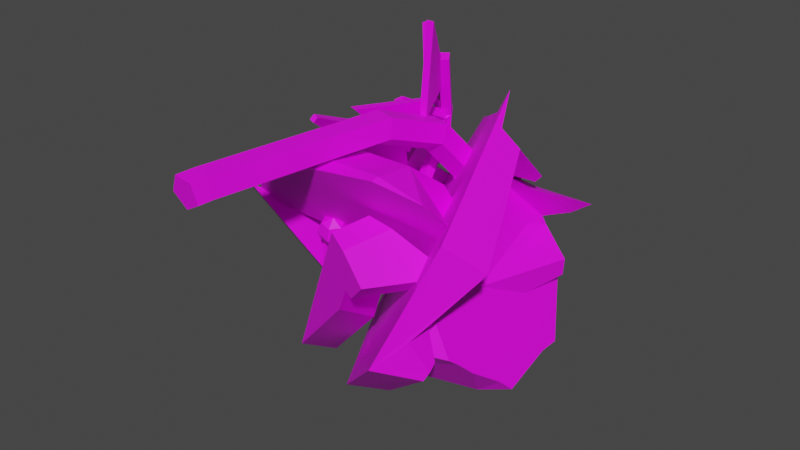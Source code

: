 # Source: Junk_Ball.blend  (saved by Blender 3.3.6; exported with 4.5.12 LTS)
import bpy
from mathutils import Matrix  # noqa: F401  (used for matrix-valued properties, if any)

bpy.ops.wm.read_factory_settings(use_empty=True)
scene = bpy.context.scene
scene.name = 'Scene'

# ---- collections
col_collection = bpy.data.collections.new('Collection'); scene.collection.children.link(col_collection)

# ---- images (referenced by path relative to the original .blend; pixels are not part of the script)
import os
ASSET_DIR = os.environ.get("B2B_ASSET_DIR", "")  # directory of the original .blend (textures are referenced by path, not embedded)
HERE = os.path.dirname(os.path.abspath(__file__))  # packed textures are extracted next to this script under _unpacked/

def load_image(name, relpath, width, height, colorspace="sRGB"):
    """Load a texture the original file referenced (path relative to the .blend, or extracted next to this script)."""
    p = next((c for c in (os.path.join(HERE, relpath), os.path.join(ASSET_DIR, relpath)) if relpath and os.path.exists(c)), "")
    if p:
        img = bpy.data.images.load(p, check_existing=True)
        img.name = name
    else:  # same state as the original file: an image datablock whose file is absent (Cycles renders it pink)
        img = bpy.data.images.new(name, width, height)
        img.source = "FILE"
        img.filepath = "//" + (relpath or name)
    img.colorspace_settings.name = colorspace
    return img
img_junk_ball_image = load_image('Junk Ball Image', 'Junk Ball Image.png', 1024, 1024, 'sRGB')

# ---- materials (node trees are filled in below, after node groups)
mat_junk_ball_material = bpy.data.materials.new('Junk Ball Material')
mat_junk_ball_material.alpha_threshold = 0.0
mat_junk_ball_material.use_transparent_shadow = False
mat_junk_ball_material.roughness = 0.5
mat_junk_ball_material.line_color = (0.0, 0.0, 0.0, 1.0)

# ---- material node trees
mat_junk_ball_material.use_nodes = True; mat_junk_ball_material.node_tree.nodes.clear()
_N = mat_junk_ball_material.node_tree.nodes; _L = mat_junk_ball_material.node_tree.links
n0 = _N.new('ShaderNodeOutputMaterial'); n0.name = 'Material Output'; n0.location = (300, 300)
n1 = _N.new('ShaderNodeBsdfPrincipled'); n1.name = 'Principled BSDF'; n1.location = (10, 300)
n1.distribution = 'GGX'
n1.subsurface_method = 'RANDOM_WALK_SKIN'
n1.inputs[3].default_value = 1.45
n1.inputs[27].default_value = (0.0, 0.0, 0.0, 1.0)
n1.inputs[28].default_value = 1.0
n2 = _N.new('ShaderNodeTexImage'); n2.name = 'Image Texture'; n2.location = (-280, 280)
n2.image = img_junk_ball_image
_L.new(n1.outputs[0], n0.inputs[0])
_L.new(n2.outputs[0], n1.inputs[0])
n0.is_active_output = True

# ---- world
world_world = bpy.data.worlds.new('World'); scene.world = world_world
world_world.use_nodes = True; world_world.node_tree.nodes.clear()
_N = world_world.node_tree.nodes; _L = world_world.node_tree.links
n0 = _N.new('ShaderNodeOutputWorld'); n0.name = 'World Output'; n0.location = (300, 300)
n1 = _N.new('ShaderNodeBackground'); n1.name = 'Background'; n1.location = (10, 300)
n1.inputs[0].default_value = (0.05088, 0.05088, 0.05088, 1.0)
_L.new(n1.outputs[0], n0.inputs[0])
n0.is_active_output = True
world_world.color = (0.05088, 0.05088, 0.05088)
world_world.use_sun_shadow = False
world_world.sun_shadow_jitter_overblur = 0.0

# ---- meshes
me_sphere_002 = bpy.data.meshes.new('Sphere.002')
me_sphere_002.from_pydata([(-0.3214, -0.5148, 0.3165), (-0.3531, -0.5189, 0.2527), (-0.3491, -0.4818, 0.1919), (-0.3415, -0.4553, 0.3367), (-0.3815, -0.4348, 0.2813), (-0.3692, -0.4223, 0.2121), (-0.2985, -0.4055, 0.3403), (-0.3207, -0.3644, 0.2864), (-0.3262, -0.3725, 0.2157), (-0.2936, -0.3839, -0.1675), (-0.2354, -0.4151, 0.3238), (-0.2672, -0.4075, 0.01856), (-0.2315, -0.378, 0.263), (-0.3776, -0.4497, 0.02893), (-0.2631, -0.3821, 0.1991), (-0.4041, -0.4261, -0.1571), (-0.4509, -0.3418, -0.3144), (-0.2727, -0.4718, 0.346), (-0.3897, -0.4162, 0.03646), (-0.2153, -0.4746, 0.3036), (-0.2031, -0.4621, 0.2344), (-0.4162, -0.3925, -0.1498), (-0.243, -0.4416, 0.1789), (-0.2583, -0.5244, 0.3), (-0.2792, -0.374, 0.02609), (-0.2639, -0.5326, 0.2293), (-0.3057, -0.3504, -0.1601), (-0.286, -0.4914, 0.1753), (-0.3279, -0.4495, 0.1792), (-0.3558, -0.4622, 0.1985), (-0.3543, -0.4231, 0.2011), (-0.367, -0.4289, 0.2099), (-0.3564, -0.4628, 0.2019), (-0.3678, -0.4297, 0.2144), (-0.3167, -0.4072, 0.1853), (-0.275, -0.3926, 0.192), (-0.2498, -0.4214, 0.1858), (-0.2827, -0.4321, 0.1736), (-0.2611, -0.3881, 0.1971), (-0.2573, -0.3876, 0.2048), (-0.2455, -0.4209, 0.1944), (-0.3059, -0.4404, 0.171), (-0.3461, -0.2775, -0.2948), (-0.3328, -0.3131, -0.2982), (-0.333, -0.3131, -0.2995), (-0.4557, -0.3213, -0.2823), (-0.4594, -0.3234, -0.3303), (-0.4557, -0.3249, -0.2965), (-0.4541, -0.3256, -0.2827), (-0.3856, -0.3169, -0.3204), (-0.2283, -0.04493, -0.2817), (-0.2, 0.1703, -0.548), (0.08253, -0.3804, -0.5981), (0.5031, -0.6357, -0.2192), (0.2359, 0.589, 0.3938), (-0.1317, 0.6018, -0.1066), (0.4076, 0.06624, 0.8724), (-0.2331, 0.1816, -0.585), (0.06948, -0.4083, -0.6387), (0.2338, 0.6301, 0.4238), (-0.16, 0.6438, -0.1121), (0.52, -0.6819, -0.2328), (-0.007559, 0.4908, 0.4351), (-0.3559, 0.5029, -0.03894), (0.2456, -0.6696, -0.1456), (0.4748, -0.4495, 0.3496), (0.4158, 0.2777, -0.4684), (0.5066, -0.1848, -0.5542), (0.3728, 0.5056, 0.379), (0.3062, 0.5559, -0.04471), (0.2533, -0.6657, -0.1466), (-0.0002869, 0.4911, 0.4341), (-0.3432, 0.504, -0.03905), (0.4785, -0.4472, 0.3487), (-0.4046, 0.09768, -0.4574), (-0.108, -0.01338, -0.09947), (-0.03229, -0.1376, -0.1028), (0.114, -0.03781, 0.1889), (0.006383, 0.0649, 0.1362), (-0.09194, 0.07694, 0.007834), (0.07896, -0.2005, -0.0008621), (0.1447, -0.1553, 0.1285), (-0.01925, -0.1339, -0.1025), (0.1187, -0.03565, 0.1888), (0.1502, -0.1548, 0.1276), (0.08839, -0.1979, -0.002155), (0.01596, 0.06764, 0.1344), (-0.07983, 0.07802, 0.007245), (-0.09348, -0.01105, -0.0984), (0.4609, -0.7334, -0.009049), (0.5363, -0.6642, 0.09177), (0.5246, -0.6769, -0.1405), (0.7371, -0.4725, 0.3671), (0.5441, -0.6587, -0.1806), (0.6146, -0.165, 0.5863), (0.5041, 0.09968, 0.7724), (0.4696, 0.121, 0.7746), (0.5216, 0.3001, 0.5584), (0.2328, 0.2153, 0.5475), (0.4661, 0.325, 0.5014), (0.5332, -0.6068, -0.154), (0.6087, -0.3825, -0.2992), (0.5724, -0.458, -0.2271), (0.5505, -0.5128, -0.1843), (0.4079, -0.143, 0.5029), (0.587, -0.4304, 0.3304), (0.3983, -0.539, 0.137), (0.3698, 0.3095, 0.4808), (0.4359, 0.3714, 0.4267), (0.2358, 0.218, 0.5452), (0.502, -0.3138, 0.3942), (0.5465, -0.4049, 0.3334), (0.4149, -0.1559, 0.4947), (0.4385, -0.5158, 0.0531), (0.3957, -0.5309, 0.143), (0.5441, 0.5043, -0.1022), (0.5103, 0.5634, -0.02646), (0.6804, 0.3018, -0.4051), (0.6788, 0.1781, -0.41), (0.7028, -0.1471, -0.4829), (0.6698, -0.2125, -0.4173), (0.7247, 0.4943, 0.3869), (0.5855, 0.528, 0.2824), (0.4017, 0.5293, 0.2018), (0.3891, -0.39, 0.2683), (0.3894, -0.3678, 0.2887), (0.3559, -0.3688, 0.2384), (0.3469, -0.3299, 0.2601), (0.379, -0.479, 0.182), (0.2596, 0.06637, 0.4721), (0.2687, 0.02751, 0.4502), (0.2301, 0.2164, 0.5449), (0.3353, -0.2903, 0.2874), (0.3804, -0.3654, 0.2864), (0.3808, -0.3422, 0.3077), (0.3454, -0.3342, 0.2629), (0.2817, -0.01952, 0.4194), (0.2708, 0.02762, 0.4456), (0.37, -0.4514, 0.2028), (0.2319, 0.2197, 0.5412), (0.2927, 0.2958, 0.9897), (0.5086, -0.4053, 0.6483), (0.2595, 0.2376, 0.8713), (-0.04571, 0.5681, 0.6728), (-0.499, 0.1417, -0.5674), (-0.1462, -0.527, -0.6338), (-0.1033, 0.637, 0.6422), (-0.3715, 0.6266, 0.1576), (-0.4723, 0.6316, -0.01521), (-0.4969, 0.291, -0.4099), (-0.4091, 0.1664, -0.3833), (-0.4124, 0.097, -0.4606), (-0.2672, -0.1729, -0.4825), (-0.3429, 0.06745, -0.3683), (-0.3334, 0.04213, -0.3776), (0.1854, 0.1348, 0.6343), (0.1991, 0.07952, 0.6015), (0.1944, 0.1298, 0.6449), (0.3168, -0.8651, -0.1644), (-0.1225, -0.5452, -0.6106), (-0.1227, -0.5441, -0.6099), (0.3233, -0.8589, -0.1467), (0.5701, -0.6294, 0.5259), (0.3233, -0.8589, -0.1467), (0.527, -0.4726, 0.6116), (0.527, -0.4726, 0.6116), (-0.1356, -0.4213, -0.506), (-0.09239, -0.4525, -0.462), (-0.1324, -0.4234, -0.5026), (-0.1367, -0.4244, -0.5111), (-0.1556, -0.3886, -0.5077), (-0.1556, -0.3886, -0.5077), (0.007925, -0.5253, -0.3598), (-0.1356, -0.4213, -0.506), (-0.1574, -0.3801, -0.5021), (-0.1574, -0.3801, -0.5021), (-0.1108, -0.3264, -0.3643), (-0.1108, -0.3264, -0.3643), (0.007923, -0.5253, -0.3598), (-0.1286, -0.3952, -0.4668), (-0.1354, -0.38, -0.4631), (-0.1684, -0.3282, -0.4679), (-0.1684, -0.3282, -0.4679), (-0.1108, -0.3264, -0.3643), (-0.2, -0.1787, -0.3697), (-0.2, -0.1787, -0.3697), (-0.2283, -0.04493, -0.2817), (-0.2625, -1.351, 0.7501), (-0.4594, 0.6535, 0.3002), (-0.3417, -1.341, 0.8246), (-0.297, -1.354, 0.9234), (-0.1901, -1.372, 0.9099), (-0.567, 0.7017, -0.04056), (-0.1688, -1.37, 0.8029), (-0.08829, -0.3241, 0.7729), (-0.1655, -0.2996, 0.8461), (-0.6844, 0.6426, 0.2355), (-0.1173, -0.289, 0.9435), (-0.01037, -0.3068, 0.9305), (0.007519, -0.3285, 0.825), (-0.046, 0.01744, 0.6512), (-0.1199, 0.06671, 0.7175), (-0.06667, 0.1165, 0.8029), (0.04024, 0.09862, 0.7898), (0.05311, 0.03781, 0.6964), (-0.03479, 0.2665, 0.4049), (-0.1076, 0.335, 0.4537), (-0.05261, 0.4164, 0.5108), (-0.6972, 0.6537, 0.1304), (0.05427, 0.3985, 0.4978), (0.06535, 0.306, 0.4326), (0.4497, 0.4979, 0.173), (-0.1336, 0.4365, 0.1331), (-0.07927, 0.5327, 0.1516), (0.0274, 0.5146, 0.1371), (0.03893, 0.407, 0.109), (0.4721, 0.5239, -0.1859), (0.633, 0.4172, 0.05117), (0.4515, -0.1388, 0.04711), (-0.4959, 0.6536, 0.1773), (0.6202, 0.4283, -0.05385), (-0.2027, -0.01717, 0.4539), (-0.2147, 0.457, 0.1222), (0.03921, -0.05857, 0.42), (0.1163, 0.4004, 0.0759), (0.1677, -0.1257, 0.3694), (0.4502, 0.4918, 0.04494), (-0.0483, -0.2308, 0.4877), (-0.4176, 0.352, 0.3473), (0.326, 0.2241, 0.2434), (0.03493, 0.4143, 0.08729), (-0.1334, 0.4431, 0.1108), (0.03658, 0.4074, 0.09177), (0.01081, 0.3934, 0.1083), (-0.1359, 0.4369, 0.1159), (-0.1127, 0.4146, 0.1256), (-0.05528, 0.3417, 0.1621), (0.01652, 0.4162, -0.04888), (0.09211, 0.4029, -0.1003), (-0.2165, 0.4572, 0.1096), (-0.1407, 0.4439, 0.0581), (-0.2196, -0.0193, 0.4526), (-0.1907, -0.07403, 0.4684), (-0.4174, 0.3509, 0.3475), (0.4357, -0.1772, 0.0372), (0.3086, -0.2766, 0.2108), (0.0257, -0.3148, 0.466), (0.1911, -0.3316, 0.3447), (-0.045, -0.2723, 0.4927), (-0.08887, -0.2238, 0.4934), (-0.4996, 0.6442, 0.1583), (-0.567, 0.6989, -0.04265), (-0.7158, 0.2974, 0.04902), (-0.6364, 0.5555, -0.04473), (-0.6988, 0.1723, 0.2139), (-0.5474, 0.4378, 0.267), (-0.4968, 0.5223, 0.2891), (-0.4178, 0.3518, 0.3472), (0.4469, 0.09247, -0.1645), (0.4737, 0.02146, -0.1354), (0.3784, 0.3648, -0.3038), (0.4472, -0.1222, -0.01139), (-0.4906, 0.6332, 0.1888), (-0.4891, 0.6489, 0.176), (-0.34, 0.5446, 0.1467), (-0.4192, 0.358, 0.3439), (0.3623, 0.3385, -0.2721), (-0.4857, 0.6287, 0.2041), (-0.4176, 0.3514, 0.3474), (0.2523, 0.3394, -0.184), (-0.2205, 0.4555, 0.1141), (-0.2225, 0.457, 0.1147), (0.1702, 0.3382, -0.117), (-0.1053, 0.5367, -0.03674), (-0.006021, 0.5196, -0.1045), (0.003942, 0.4733, -0.07956), (0.003908, 0.4735, -0.07967), (-0.359, -1.438, 0.8172), (-0.2772, -1.432, 0.7436), (-0.3145, -1.454, 0.9154), (-0.2054, -1.459, 0.9026), (-0.1823, -1.445, 0.7965), (-0.2408, -0.2634, 0.3058), (-0.2282, -0.2449, 0.4723), (-0.2898, -0.1178, 0.3076), (-0.3254, -0.2632, 0.308), (-0.2155, -0.3722, 0.3058), (-0.1898, -0.3726, 0.3567), (-0.2765, -0.3781, 0.3075), (-0.3076, -0.3798, 0.2848), (-0.3679, -0.3855, 0.2837), (-0.3493, -0.2632, 0.308), (-0.3816, -0.3868, 0.2831), (-0.3848, -0.3874, 0.2883), (-0.4033, -0.3902, 0.3074), (-0.4647, -0.396, 0.3058), (-0.4338, -0.2634, 0.3058), (-0.4774, -0.4033, 0.4146), (-0.5141, -0.4101, 0.4713), (-0.4464, -0.2449, 0.4723), (-0.4708, -0.4071, 0.4915), (-0.4255, -0.4034, 0.5024), (-0.4067, -0.4023, 0.5147), (-0.392, -0.4013, 0.5225), (-0.2818, -0.3907, 0.5209), (-0.4181, -0.0818, 0.4741), (-0.3849, -0.1178, 0.3076), (-0.2565, -0.0818, 0.4741), (-0.2629, -0.3882, 0.5086), (-0.2469, -0.3862, 0.4991), (-0.1738, -0.3776, 0.4715), (-0.04871, 0.2094, 1.1), (-0.076, 0.2517, 1.123), (-0.09566, 0.1797, 1.098), (-0.05969, 0.2285, 1.052), (-0.07068, 0.2476, 1.005), (-0.08698, 0.2708, 1.076), (-0.1066, 0.1988, 1.051), (-0.1176, 0.2179, 1.004), (-0.1339, 0.2411, 1.075), (-0.1449, 0.2602, 1.027), (-0.1229, 0.222, 1.122), (-0.09797, 0.2899, 1.028), (-0.1559, 0.2794, 0.9801), (-0.1669, 0.2985, 0.9328), (-0.109, 0.309, 0.9812), (-0.1286, 0.237, 0.9566), (-0.1396, 0.2562, 0.9093), (-0.08166, 0.2667, 0.9577), (-0.09265, 0.2858, 0.9104), (-0.1036, 0.3049, 0.8631), (-0.1199, 0.3281, 0.9339), (-0.1309, 0.3473, 0.8866), (-0.1419, 0.3664, 0.8393), (-0.1779, 0.3176, 0.8855), (-0.1889, 0.3367, 0.8382), (-0.1506, 0.2753, 0.8621), (-0.1616, 0.2944, 0.8148), (-0.1725, 0.3135, 0.7675), (-0.1146, 0.3241, 0.8159), (-0.1256, 0.3432, 0.7686), (-0.1366, 0.3623, 0.7213), (-0.1529, 0.3855, 0.792), (-0.1639, 0.4046, 0.7447), (-0.1998, 0.3558, 0.7909), (-0.2108, 0.3749, 0.7436), (-0.1972, 0.4015, 0.7492), (-0.2307, 0.3471, 0.7081), (-0.1792, 0.355, 0.744), (-0.1847, 0.3285, 0.7097), (-0.1968, 0.322, 0.6749), (-0.1737, 0.3339, 0.6531), (-0.1498, 0.3325, 0.7026), (-0.209, 0.2799, 0.6865), (-0.2321, 0.2354, 0.6739), (-0.2034, 0.2922, 0.6327), (-0.2584, 0.3053, 0.6872), (-0.2814, 0.2608, 0.6746), (-0.2528, 0.3177, 0.6334), (-0.2247, 0.354, 0.6488), (-0.2759, 0.2732, 0.6208), (-0.2265, 0.2478, 0.6201), (-0.2989, 0.2287, 0.6082), (-0.3045, 0.2164, 0.662), (-0.322, 0.1842, 0.5956), (-0.2496, 0.2033, 0.6075), (-0.2552, 0.1909, 0.6613), (-0.2727, 0.1588, 0.5949), (-0.2957, 0.1143, 0.5822), (-0.2782, 0.1464, 0.6487), (-0.3013, 0.102, 0.6361), (-0.3276, 0.1719, 0.6494), (-0.3507, 0.1274, 0.6368), (-0.3738, 0.08293, 0.6242), (-0.3451, 0.1398, 0.583), (-0.3682, 0.09529, 0.5703), (-0.3188, 0.06986, 0.5696), (-0.3913, 0.05082, 0.5577), (-0.3969, 0.03846, 0.6116), (-0.4144, 0.006342, 0.5451), (-0.3419, 0.02538, 0.557), (-0.3475, 0.01302, 0.6109), (-0.365, -0.01909, 0.5444), (-0.3706, -0.03146, 0.5983), (-0.3881, -0.06357, 0.5318), (-0.4112, -0.108, 0.5192), (-0.4375, -0.03814, 0.5325), (-0.3937, -0.07593, 0.5857), (-0.4168, -0.1204, 0.5731), (-0.4431, -0.0505, 0.5864), (-0.42, -0.006021, 0.599), (-0.4662, -0.09497, 0.5738), (-0.4606, -0.08261, 0.5199), (-0.3244, 0.0575, 0.6235), (-0.2198, 0.319, 0.6086), (-0.2419, 0.3872, 0.7194), (-0.2023, 0.3906, 0.6236), (-0.2023, 0.3637, 0.5806), (-0.1496, 0.3758, 0.6329), (-0.2347, 0.4319, 0.6871), (-0.2659, 0.4608, 0.7202), (-0.19, 0.4461, 0.7169), (-0.2213, 0.4751, 0.7499), (-0.2525, 0.5041, 0.7829), (-0.2285, 0.4305, 0.7822), (-0.2732, 0.4162, 0.7524), (-0.2598, 0.4595, 0.8152), (-0.3044, 0.4452, 0.7855), (-0.291, 0.4884, 0.8482), (-0.2838, 0.533, 0.816), (-0.3357, 0.4741, 0.8185), (-0.3285, 0.5188, 0.7862), (-0.2972, 0.4898, 0.7532), (-0.1496, 0.3489, 0.5899), (-0.1671, 0.3042, 0.6179), (-0.1496, 0.322, 0.547), (-0.1496, 0.2951, 0.504), (-0.2023, 0.3369, 0.5377), (-0.1671, 0.2773, 0.5749), (-0.1671, 0.2504, 0.532), (-0.2198, 0.2922, 0.5657), (-0.2198, 0.2653, 0.5227), (-0.2198, 0.2384, 0.4798), (-0.2023, 0.31, 0.4947), (-0.2023, 0.2831, 0.4518), (-0.2023, 0.2562, 0.4088), (-0.1496, 0.2682, 0.4611), (-0.1496, 0.2414, 0.4181), (-0.1671, 0.2236, 0.4891), (-0.1671, 0.1967, 0.4461), (-0.1671, 0.1698, 0.4032), (-0.2198, 0.2115, 0.4368), (-0.2198, 0.1846, 0.3939), (-0.2198, 0.1578, 0.3509), (-0.2023, 0.2293, 0.3659), (-0.2023, 0.2025, 0.323), (-0.1496, 0.2145, 0.3752), (-0.1496, 0.1876, 0.3322), (-0.1496, 0.1607, 0.2893), (-0.1671, 0.1429, 0.3602), (-0.1671, 0.116, 0.3173), (-0.1791, 0.078, 0.2054), (-0.2275, 0.1337, 0.2973), (-0.1864, 0.1437, 0.3122), (-0.204, 0.1815, 0.3353), (-0.1695, 0.1768, 0.2709), (-0.2001, 0.1537, 0.2028), (-0.2023, 0.1756, 0.28), (-0.2183, 0.1697, 0.2453), (-0.1872, 0.2146, 0.294), (-0.2048, 0.2523, 0.317), (-0.236, 0.2074, 0.2684), (-0.2528, 0.1743, 0.3097), (-0.2536, 0.2452, 0.2914), (-0.2704, 0.2121, 0.3327), (-0.2712, 0.283, 0.3145), (-0.2889, 0.3208, 0.3376), (-0.2224, 0.2901, 0.3401), (-0.2881, 0.2499, 0.3558), (-0.3057, 0.2877, 0.3789), (-0.2393, 0.257, 0.3814), (-0.2217, 0.2192, 0.3583), (-0.2569, 0.2948, 0.4045), (-0.2401, 0.3279, 0.3632), (-0.2273, 0.1055, 0.2083), (-0.1519, 0.1261, 0.1999), (-0.205, 0.1506, 0.1512), (-0.2099, 0.1475, 0.09962), (-0.1568, 0.123, 0.1483), (-0.2322, 0.1024, 0.1567), (-0.2371, 0.09935, 0.1051), (-0.184, 0.07491, 0.1538), (-0.1889, 0.07181, 0.1022), (-0.1938, 0.06872, 0.05057), (-0.1617, 0.1199, 0.09671), (-0.1728, 0.1116, 0.04913), (-0.2142, 0.1583, -0.03357), (-0.2148, 0.1444, 0.04803), (-0.2372, 0.09382, 0.05438), (-0.1679, 0.06196, 0.02151), (-0.1699, 0.07947, 0.09383), (-0.1588, 0.03517, 0.06219), (-0.2234, 0.0646, 0.09593), (-0.1609, 0.05268, 0.1345), (-0.1498, 0.008378, 0.1029), (-0.2143, 0.03781, 0.1366), (-0.1518, 0.02588, 0.1752), (-0.1407, -0.01841, 0.1435), (-0.2053, 0.01101, 0.1773), (-0.1428, -0.0009078, 0.2159), (-0.1317, -0.04521, 0.1842), (-0.1962, -0.01578, 0.218), (-0.1337, -0.0277, 0.2565), (-0.1247, -0.05449, 0.2972), (-0.1226, -0.072, 0.2249), (-0.1872, -0.04257, 0.2586), (-0.1761, -0.08687, 0.227), (-0.1781, -0.06936, 0.2993), (-0.1671, -0.1137, 0.2677), (-0.1136, -0.09879, 0.2656), (-0.1852, -0.06008, 0.1863), (-0.1942, -0.03328, 0.1456), (-0.2033, -0.006493, 0.105), (-0.2123, 0.0203, 0.06429), (-0.2214, 0.04709, 0.02362), (-0.248, 0.08936, -0.05021), (-0.2002, 0.1139, -0.06404), (-0.262, 0.1337, -0.01974), (-0.2699, 0.1097, -0.08981), (-0.2221, 0.1343, -0.1036), (-0.2918, 0.13, -0.1294), (-0.2839, 0.154, -0.05934), (-0.3058, 0.1743, -0.09895), (-0.2361, 0.1786, -0.07318), (-0.258, 0.1989, -0.1128), (-0.2559, 0.1923, -0.1173), (-0.2585, 0.1994, -0.1137), (-0.3271, 0.1941, -0.1374), (-0.3096, 0.1466, -0.1616), (-0.2508, 0.1511, -0.1413), (-0.241, 0.1519, -0.1379), (-0.1531, 0.2832, 0.7269), (-0.2001, 0.2727, 0.6993), (-0.1564, 0.234, 0.7513), (-0.1825, 0.3057, 0.7684), (-0.2295, 0.2952, 0.7407), (-0.1858, 0.2564, 0.7927), (-0.2328, 0.2459, 0.7651), (-0.1891, 0.2072, 0.817), (-0.2361, 0.1967, 0.7894), (-0.1597, 0.1847, 0.7756), (-0.1924, 0.1579, 0.8414), (-0.2394, 0.1474, 0.8137), (-0.163, 0.1355, 0.7999), (-0.1957, 0.1087, 0.8657), (-0.2427, 0.09818, 0.8381), (-0.1663, 0.08623, 0.8242), (-0.199, 0.05942, 0.89), (-0.2023, 0.01017, 0.9144), (-0.1696, 0.03697, 0.8486), (-0.246, 0.04892, 0.8624), (-0.2493, -0.0003339, 0.8867), (-0.2166, 0.02647, 0.8209), (-0.2133, 0.07573, 0.7966), (-0.2199, -0.02278, 0.8453), (-0.1729, -0.01228, 0.8729), (-0.21, 0.125, 0.7723), (-0.2067, 0.1742, 0.7479), (-0.2034, 0.2235, 0.7236), (-0.2849, 0.2359, 0.1036), (-0.1002, -0.1624, 0.4488), (-0.2534, 0.2554, 0.1093), (-0.1195, 0.02203, -0.078), (-0.08792, 0.0416, -0.0723), (-0.06869, -0.1428, 0.4545), (-0.2857, 0.2442, 0.1444), (-0.2911, 0.06866, 0.4188), (-0.4814, 0.5777, 0.5473), (-0.2507, 0.2553, 0.1523), (-0.4464, 0.5888, 0.5552), (-0.2561, 0.07978, 0.4266), (-0.2477, 0.4177, 0.6715), (-0.1944, 0.1873, 0.8954), (-0.521, 0.573, 1.133), (-0.2172, 0.4362, 0.6833), (-0.4905, 0.5915, 1.145), (-0.164, 0.2058, 0.9072), (-0.1853, 0.3057, 0.9418), (-0.1503, 0.3187, 0.9385), (-0.0261, -0.01576, 1.37), (-0.09144, 0.02012, 0.8163), (-0.05636, 0.03311, 0.813), (0.008984, -0.002777, 1.366), (-0.1303, 0.1647, 0.8849), (-0.2212, -0.3811, 0.96), (-0.2064, 0.04017, 0.5937), (-0.09395, 0.1578, 0.8784), (-0.1849, -0.3881, 0.9535), (-0.1701, 0.03323, 0.5872), (-0.2546, 0.06615, 0.7357), (-0.5232, -0.3426, 0.4662), (-0.2217, 0.05193, 0.7245), (-0.3116, 0.1731, 0.4334), (-0.2787, 0.1589, 0.4221), (-0.4903, -0.3569, 0.455), (-0.3842, 0.9597, -0.1283), (-0.3826, 0.8895, -0.1157), (-0.4456, 0.9746, -0.1092), (-0.393, 1.018, -0.08812), (-0.3327, 0.9801, -0.09263), (-0.3425, 1.015, -0.03778), (-0.3097, 0.9184, -0.06523), (-0.3236, 0.9682, 0.01234), (-0.3376, 0.8689, -0.02197), (-0.3891, 0.8485, -0.05767), (-0.3474, 0.9042, 0.03288), (-0.3856, 0.8626, 0.004038), (-0.3953, 0.8555, -0.01811), (-0.3777, 0.8791, 0.02074), (-0.3682, 0.9092, 0.03937), (-0.3684, 0.9187, 0.03765), (-0.4027, 0.926, 0.04858), (-0.3404, 0.7661, 0.1243), (-0.3828, 0.7056, 0.03145), (-0.3199, 0.6043, 0.2205), (-0.3743, 0.771, 0.1367), (-0.3538, 0.6089, 0.2329), (-0.4167, 0.7104, 0.04377), (-0.3962, 0.5484, 0.14), (-0.445, 0.8648, -0.04396), (-0.4437, 0.8617, -0.04062), (-0.4103, 0.8557, -0.05383), (-0.4093, 0.8534, -0.05136), (-0.4504, 0.8633, -0.03853), (-0.4373, 0.8627, -0.02544), (-0.4204, 0.8736, 0.01334), (-0.4602, 0.8986, 0.01632), (-0.4066, 0.9048, 0.04224), (-0.4026, 0.9175, 0.0501), (-0.4087, 0.919, 0.05202), (-0.4103, 0.9892, 0.03941), (-0.4832, 0.9604, -0.01108), (-0.4038, 1.03, -0.01864), (-0.4554, 1.01, -0.05434), (-0.4694, 0.9105, -0.08865), (-0.3622, 0.5437, 0.1276), (-0.4355, 0.4245, 0.2388), (-0.5152, 0.3388, 0.3312), (-0.3937, 0.4856, 0.3316), (-0.4066, 0.4038, 0.2392), (-0.3643, 0.4645, 0.332), (-0.511, 0.2942, 0.3584), (-0.4686, 0.3548, 0.4512), (-0.4728, 0.3994, 0.424), (-0.4652, 0.5982, 0.3736), (-0.4322, 0.09459, 0.6425), (-0.5219, 0.6056, 0.3946), (-0.5519, 0.4741, 0.1836), (-0.4821, 0.7164, 0.216), (-0.5196, 0.6627, 0.1338), (-0.5388, 0.7238, 0.237), (-0.5763, 0.6701, 0.1548), (-0.6086, 0.4816, 0.2046), (-0.5505, 0.01391, 0.5285), (-0.4938, 0.006423, 0.5075), (-0.4889, 0.1021, 0.6635), (-0.3952, -0.501, 0.882), (-0.3657, -0.5049, 0.8711), (-0.3827, -0.4832, 0.9094), (-0.3532, -0.487, 0.8985), (0.2014, -0.4193, 0.7613), (-0.2539, -0.4193, 0.7613), (0.2016, -0.1358, 0.3696), (0.2147, -0.6718, 0.7957), (0.2015, -0.1354, 0.5647), (0.421, -0.5935, 0.686), (0.4515, -0.5582, 0.6372), (0.4237, -0.599, 0.6833), (0.2633, -0.6907, 0.7626), (0.4278, -0.5935, 0.6771), (0.2113, -0.7178, 0.785), (-0.2583, -0.793, 0.7674), (-0.2672, -0.6718, 0.7957), (-0.4671, -0.7492, 0.6598), (-0.5409, -0.7313, 0.6186), (-0.687, -0.5928, 0.4038), (-0.4735, -0.5935, 0.686), (-0.5781, -0.4724, 0.5187), (-0.5776, -0.4032, 0.4217), (-0.6796, -0.5429, 0.4016), (-0.2605, -0.1424, 0.3725), (-0.2542, -0.1372, 0.3715), (-0.2542, -0.1358, 0.3724), (-0.2541, -0.04054, 0.4337), (-0.254, -0.1354, 0.5647), (0.04088, 0.05919, 0.296), (0.2017, 0.08952, 0.2054), (0.2016, 0.05919, 0.296), (0.2018, 0.01691, 0.1586), (0.4649, -0.02526, -0.04868), (-0.6971, -0.5825, 0.388), (0.4685, -0.0761, 0.01795), (0.5027, -0.4487, 0.5082), (0.5042, -0.4689, 0.5346), (-0.6053, -0.4426, 0.4153), (-0.2227, -0.6487, 0.04503), (-0.1539, -0.4078, 0.08105), (-0.2207, -0.6531, 0.04972), (-0.226, -0.6509, 0.04611), (-0.2395, -0.6427, 0.0146), (-0.543, -0.4749, -0.5534), (-0.6153, -0.1058, -0.798), (-0.00129, -0.728, 0.004126), (0.09086, -0.7789, 0.1764), (-0.009748, -0.7016, -0.01595), (-0.02303, -0.6387, -0.05838), (0.09503, -0.7656, 0.1788), (0.1612, -0.5332, 0.2132), (0.2309, -0.6436, 0.1521), (0.2863, -0.4495, 0.1812), (0.2385, -0.6401, 0.1494), (0.1383, -0.7932, 0.1478), (0.3615, -0.4425, 0.1466), (0.3642, -0.4377, 0.1463), (0.4887, -0.4478, 0.2501), (0.4843, -0.4487, 0.2532), (0.2608, -0.8504, 0.2738), (0.1058, -0.8084, 0.4123), (0.1598, -0.6193, 0.443), (0.003477, -0.7771, 0.4694), (0.06461, -0.5672, 0.5029), (0.1854, -0.5342, 0.4558), (0.372, -0.4712, 0.3331), (0.4628, -0.462, 0.265), (0.03239, -0.4444, -0.02933), (-0.07488, -0.3742, -0.2337), (-0.4012, -0.167, 0.1103), (-0.5578, -0.1174, 0.07067), (-0.09483, 0.4629, -0.3129), (-0.4014, -0.3519, -0.1197), (-0.6657, -0.6856, 0.5073), (-0.7894, -0.5715, 0.4182), (-0.558, -0.2794, -0.1307), (-0.5329, -0.2476, -0.1904), (-0.3619, -0.302, -0.2136), (-0.5398, -0.1283, -0.01411), (-0.2585, 0.4028, -0.4658), (-0.3673, -0.2088, -0.07592), (-0.1267, 0.2435, -0.4612), (-0.07954, 0.2833, -0.5109), (-0.08992, 0.3307, -0.4976), (-0.06062, 0.2987, -0.5305), (-0.2618, 0.4925, -0.3405)], [], [(28, 2, 29), (30, 31, 5), (1, 0, 3, 4), (32, 29, 2, 1, 4, 5, 31, 33), (0, 17, 3), (30, 5, 8, 34), (4, 3, 6, 7), (5, 4, 7, 8), (3, 17, 6), (8, 14, 35, 34), (7, 6, 10, 12), (8, 7, 12, 14), (6, 17, 10), (22, 37, 36), (14, 38, 35), (12, 10, 19, 20), (39, 38, 14, 12, 20, 22, 36, 40), (10, 17, 19), (19, 17, 23), (27, 41, 37, 22), (20, 19, 23, 25), (22, 20, 25, 27), (27, 25, 1, 2), (23, 17, 0), (41, 27, 2, 28), (25, 23, 0, 1), (29, 32, 13, 11, 40, 36, 37, 41, 28), (18, 13, 32, 33), (38, 39, 24, 18, 33, 31, 30, 34, 35), (11, 24, 39, 40), (42, 26, 9, 44, 43), (26, 24, 11, 9), (45, 21, 26, 42), (21, 18, 24, 26), (47, 46, 16), (48, 47, 16, 15, 21, 45), (15, 13, 18, 21), (49, 16, 46), (44, 9, 15, 16, 49), (9, 11, 13, 15), (45, 42, 43, 48), (47, 48, 43, 44, 49, 46), (140, 141, 56), (56, 143, 142, 140), (144, 57, 58, 145), (160, 159, 145, 58, 61, 158), (158, 61, 93, 91, 89, 90, 92, 162, 163, 161), (165, 162, 92, 94, 95, 56, 141, 164), (96, 97, 59, 146, 143, 56, 95), (147, 146, 59, 60, 148), (149, 148, 60, 57, 144), (98, 62, 54, 99), (52, 58, 57, 51), (54, 59, 97, 99), (51, 57, 60, 55), (53, 61, 58, 52), (93, 61, 53, 100), (55, 60, 59, 54), (102, 103, 70, 167, 168, 166, 67, 101), (54, 62, 63, 55), (65, 104, 105), (151, 51, 55, 63, 150), (171, 169, 52, 51, 151, 170), (106, 100, 53, 64, 65, 105), (172, 64, 53, 52, 169), (107, 108, 68, 71, 109), (71, 68, 69, 72), (110, 112, 73, 111), (72, 69, 66, 74), (152, 74, 66, 67, 166, 173, 174, 175), (114, 111, 73, 70, 103, 113), (115, 117, 66, 69, 116), (118, 119, 67, 66, 117), (120, 101, 67, 119), (68, 108, 121), (123, 116, 69, 68, 121, 122), (176, 76, 80, 64, 172, 178, 177), (180, 179, 82, 88, 74, 152, 182, 181), (150, 63, 79, 75, 153), (126, 127, 84, 85, 70, 73, 125, 124, 128), (131, 129, 130, 77, 78, 62, 98), (184, 185, 154, 153, 75, 76, 176, 183), (179, 167, 70, 85, 82), (80, 85, 84, 81), (75, 88, 82, 76), (79, 87, 88, 75), (81, 84, 83, 77), (78, 86, 87, 79), (77, 83, 86, 78), (76, 82, 85, 80), (74, 88, 87, 72), (135, 81, 77, 130, 132), (65, 133, 134, 104), (136, 137, 83, 84, 127), (125, 73, 112), (138, 133, 65, 64, 80, 81, 135), (72, 87, 86, 71), (62, 78, 79, 63), (139, 109, 71, 86, 83, 137), (132, 130, 129, 131, 155, 156, 138, 135), (126, 128, 114, 113, 103, 102, 101, 120, 119, 118, 117, 115, 116, 123, 139, 137, 136, 127), (100, 106, 89, 91, 93), (122, 121, 108, 107, 109, 139, 123), (157, 155, 131, 98, 99, 97, 96), (157, 96, 95, 94, 92, 90, 89, 106, 105, 104, 134, 133, 138, 156), (112, 110, 111, 114, 128, 124, 125), (150, 149, 144, 151), (151, 144, 145, 159, 170), (156, 155, 143, 146, 147, 148, 149, 150, 153, 154, 185, 186, 164, 141, 140, 142, 157), (152, 175, 182), (157, 142, 143, 155), (185, 184, 50, 186), (182, 175, 174, 181), (160, 171, 170, 159), (50, 165, 164, 186), (177, 178, 172, 169, 171, 160, 158, 161, 163, 162, 165, 50, 184, 183, 176), (166, 168, 167, 179, 180, 181, 174, 173), (230, 224, 238, 237), (222, 231, 240, 239), (242, 221, 241), (241, 221, 228, 243), (234, 231, 222, 221, 223, 224, 230, 232, 233, 236, 235), (229, 226, 224), (218, 245, 244), (225, 246, 247), (248, 246, 225, 223, 227), (242, 249, 227, 223, 221), (227, 249, 248), (192, 219, 250, 251), (253, 252, 208, 192, 251), (196, 208, 252, 254), (256, 257, 228, 188, 196, 254, 255), (192, 208, 196, 188), (229, 211, 226), (258, 260, 216, 220, 259), (220, 217, 218, 261, 259), (218, 217, 211, 229), (216, 211, 217, 220), (225, 229, 223), (244, 261, 218), (228, 222, 264, 265), (219, 262, 263), (226, 216, 260, 266), (226, 211, 216), (219, 192, 188), (267, 262, 219, 188, 228, 265), (268, 243, 228, 257), (247, 245, 218, 229, 225), (224, 226, 266, 269), (270, 271, 222), (222, 239, 270), (224, 272, 238), (271, 264, 222), (219, 263, 250), (272, 224, 269), (229, 224, 223), (221, 222, 228), (189, 187, 278, 277), (190, 189, 277, 279), (191, 190, 279, 280), (193, 191, 280, 281), (187, 193, 281, 278), (193, 187, 194, 199), (198, 199, 204, 203), (187, 189, 195, 194), (190, 191, 198, 197), (191, 193, 199, 198), (189, 190, 197, 195), (204, 200, 205, 210), (195, 197, 202, 201), (199, 194, 200, 204), (197, 198, 203, 202), (194, 195, 201, 200), (235, 236, 205, 206, 212), (202, 203, 209, 207), (200, 201, 206, 205), (203, 204, 210, 209), (201, 202, 207, 206), (231, 234, 212, 213, 273, 240), (209, 210, 215, 214), (206, 207, 213, 212), (233, 215, 210, 205, 236), (207, 209, 214, 213), (232, 215, 233), (213, 214, 274, 273), (235, 212, 234), (276, 274, 214, 215, 232, 230, 237, 275), (270, 239, 240, 273, 274, 276, 275, 237, 238, 272, 269, 266, 260, 258, 259, 261, 244, 245, 247, 246, 248, 249, 242, 241, 243, 268, 257, 256, 267, 265, 264, 271), (262, 267, 256, 255, 254, 252, 253, 251, 250, 263), (281, 280, 279, 277, 278), (282, 283, 310, 287, 286), (282, 284, 307, 283), (282, 285, 284), (285, 282, 286, 288, 289), (290, 289, 288, 286, 287, 310, 309, 308, 304, 303, 302, 301, 300, 298, 297, 295, 294, 293, 292), (291, 285, 289, 290), (296, 291, 290, 292, 293, 294, 295), (299, 296, 295, 297, 298), (299, 298, 300, 301), (305, 299, 301, 302, 303), (304, 307, 305, 303), (284, 306, 305, 307), (306, 296, 299, 305), (309, 283, 307, 304, 308), (285, 291, 306, 284), (291, 296, 306), (283, 309, 310), (314, 316, 312, 311), (311, 312, 321, 313), (317, 314, 311, 313), (318, 315, 314, 317), (315, 322, 316, 314), (319, 317, 313, 321), (320, 318, 317, 319), (316, 319, 321, 312), (322, 320, 319, 316), (325, 323, 320, 322), (323, 326, 318, 320), (324, 327, 326, 323), (331, 324, 323, 325), (326, 328, 315, 318), (327, 329, 328, 326), (329, 331, 325, 328), (328, 325, 322, 315), (336, 330, 329, 327), (330, 332, 331, 329), (332, 334, 324, 331), (333, 335, 334, 332), (339, 333, 332, 330), (335, 337, 336, 334), (334, 336, 327, 324), (337, 339, 330, 336), (338, 340, 339, 337), (344, 338, 337, 335), (340, 342, 333, 339), (349, 341, 340, 338), (341, 343, 342, 340), (343, 345, 344, 342), (342, 344, 335, 333), (345, 349, 338, 344), (395, 347, 345, 346), (346, 345, 348), (343, 346, 345), (348, 349, 345, 346), (348, 345, 347), (350, 351, 352, 349), (348, 352, 350, 349), (350, 349, 347), (349, 350, 347), (353, 355, 351, 349), (347, 349, 351), (341, 349, 348), (349, 352, 341, 348), (356, 353, 349, 347), (354, 361, 355, 353), (357, 354, 353, 356), (360, 357, 356, 358), (358, 356, 347, 359), (355, 358, 359, 351), (361, 360, 358, 355), (365, 362, 360, 361), (362, 363, 357, 360), (364, 371, 363, 362), (367, 364, 362, 365), (369, 367, 365, 366), (366, 365, 361, 354), (368, 374, 364, 367), (370, 368, 367, 369), (371, 369, 366, 363), (372, 370, 369, 371), (374, 372, 371, 364), (373, 393, 370, 372), (375, 373, 372, 374), (376, 375, 374, 368), (380, 377, 375, 376), (377, 378, 373, 375), (379, 390, 378, 377), (382, 379, 377, 380), (383, 382, 380, 381), (381, 380, 376, 393), (384, 386, 379, 382), (387, 384, 382, 383), (388, 385, 384, 387), (385, 392, 386, 384), (391, 388, 387, 389), (389, 387, 383, 390), (386, 389, 390, 379), (392, 391, 389, 386), (388, 391, 392, 385), (390, 383, 381, 378), (378, 381, 393, 373), (393, 376, 368, 370), (363, 366, 354, 357), (394, 414, 351, 359), (397, 394, 359, 396), (347, 395, 359), (359, 395, 399, 396), (359, 351, 350), (350, 351, 359), (413, 397, 396, 398), (396, 399, 401, 398), (405, 400, 399, 395), (400, 402, 401, 399), (402, 404, 346, 401), (346, 343, 401), (398, 401, 343, 341), (412, 403, 402, 400), (403, 406, 404, 402), (406, 407, 405, 404), (404, 405, 395, 346), (408, 410, 407, 406), (409, 408, 406, 403), (410, 408, 409, 411), (410, 411, 412, 407), (411, 409, 403, 412), (407, 412, 400, 405), (414, 413, 398, 351), (351, 398, 341, 352), (415, 417, 397, 413), (418, 415, 413, 414), (419, 416, 415, 418), (416, 423, 417, 415), (420, 418, 414, 394), (421, 419, 418, 420), (423, 421, 420, 417), (417, 420, 394, 397), (422, 428, 419, 421), (424, 422, 421, 423), (426, 424, 423, 416), (425, 431, 422, 424), (427, 425, 424, 426), (429, 427, 426, 428), (428, 426, 416, 419), (431, 429, 428, 422), (430, 436, 427, 429), (432, 430, 429, 431), (434, 432, 431, 425), (433, 439, 430, 432), (435, 433, 432, 434), (437, 435, 434, 436), (436, 434, 425, 427), (439, 437, 436, 430), (440, 438, 437, 439), (438, 447, 435, 437), (442, 440, 439, 433), (443, 440, 438), (438, 440, 441, 465), (440, 443, 438), (442, 464, 441, 440), (440, 443, 442), (440, 442, 443), (444, 452, 442, 443), (442, 443, 445, 447), (449, 444, 443, 445), (447, 445, 446, 448), (438, 465, 446, 445), (447, 438, 445), (445, 448, 447), (451, 449, 445, 448), (450, 461, 444, 449), (453, 450, 449, 451), (452, 451, 448, 442), (454, 453, 451, 452), (455, 457, 450, 453), (458, 455, 453, 454), (459, 456, 455, 458), (456, 463, 457, 455), (460, 458, 454, 461), (462, 459, 458, 460), (457, 460, 461, 450), (463, 462, 460, 457), (459, 462, 463, 456), (461, 454, 452, 444), (464, 442, 448, 446), (442, 447, 448), (442, 447, 448), (447, 442, 433, 435), (466, 469, 464, 446), (468, 466, 446, 465), (467, 470, 469, 466), (474, 467, 466, 468), (470, 472, 471, 469), (469, 471, 441, 464), (471, 468, 465, 441), (472, 474, 468, 471), (473, 475, 474, 472), (478, 473, 472, 470), (475, 477, 467, 474), (506, 476, 475, 479), (477, 475, 476), (482, 480, 475, 478), (475, 473, 478), (473, 479, 475), (473, 475, 479), (480, 481, 479, 475), (483, 484, 481, 480), (485, 483, 480, 482), (486, 487, 484, 483), (488, 486, 483, 485), (489, 490, 487, 486), (491, 489, 486, 488), (492, 494, 490, 489), (495, 492, 489, 491), (497, 493, 492, 495), (493, 499, 494, 492), (496, 495, 491, 500), (498, 497, 495, 496), (497, 498, 499, 493), (499, 498, 496, 494), (494, 496, 500, 490), (500, 491, 488, 501), (490, 500, 501, 487), (501, 488, 485, 502), (487, 501, 502, 484), (484, 502, 503, 481), (502, 485, 482, 503), (503, 482, 478, 504), (481, 503, 504, 479), (507, 505, 504, 478), (505, 506, 479, 504), (508, 509, 506, 505), (511, 508, 505, 507), (520, 509, 508, 510, 519), (512, 510, 508, 511), (514, 512, 511, 513), (513, 511, 507, 476), (513, 509, 520, 515, 514), (509, 513, 476, 506), (514, 515, 516), (517, 512, 514, 516), (519, 518, 517, 516, 515, 520), (518, 510, 512, 517), (519, 510, 518), (477, 476, 507, 478), (477, 478, 470, 467), (524, 521, 352, 348), (521, 522, 350, 352), (523, 548, 522, 521), (526, 523, 521, 524), (527, 526, 524, 525), (525, 524, 348, 347), (528, 530, 523, 526), (529, 528, 526, 527), (532, 531, 528, 529), (531, 533, 530, 528), (535, 534, 531, 532), (534, 536, 533, 531), (540, 537, 534, 535), (537, 539, 536, 534), (538, 545, 539, 537), (541, 538, 537, 540), (542, 540, 535, 543), (544, 541, 540, 542), (539, 542, 543, 536), (545, 544, 542, 539), (538, 541, 544, 545), (536, 543, 546, 533), (543, 535, 532, 546), (546, 532, 529, 547), (533, 546, 547, 530), (547, 529, 527, 548), (530, 547, 548, 523), (548, 527, 525, 522), (522, 525, 347, 350), (347, 351, 350), (552, 550, 549), (549, 550, 554, 551), (551, 553, 552, 549), (553, 554, 550, 552), (551, 554, 553), (558, 560, 556, 555), (556, 557, 555), (555, 557, 559, 558), (558, 559, 560), (560, 559, 557, 556), (564, 566, 562, 561), (562, 563, 561), (561, 563, 565, 564), (564, 565, 566), (566, 565, 563, 562), (568, 571, 570, 567), (567, 569, 572, 568), (570, 569, 567), (571, 572, 569, 570), (568, 572, 571), (575, 574, 573), (573, 574, 577, 576), (576, 578, 575, 573), (576, 577, 578), (578, 577, 574, 575), (582, 580, 579), (579, 580, 584, 581), (581, 583, 582, 579), (583, 584, 580, 582), (581, 584, 583), (591, 586, 585, 589), (586, 624, 587, 585), (585, 587, 588), (589, 585, 588), (592, 591, 589, 590), (590, 589, 588), (593, 594, 586, 591), (595, 593, 591, 592), (596, 597, 594, 593), (593, 595, 598, 596), (599, 600, 602, 603, 611, 612, 597, 596, 598), (595, 599, 598), (600, 599, 595, 592, 620, 619, 618, 601), (602, 600, 601, 605), (604, 625, 603, 602), (606, 604, 602, 605), (610, 609, 607, 605, 601, 618, 617, 615, 614), (608, 606, 605, 607), (625, 608, 607, 603), (607, 609, 611, 603), (609, 610, 613, 624, 586, 594, 612, 611), (597, 612, 594), (614, 613, 610), (614, 615, 616, 613), (616, 615, 617, 619), (619, 617, 618), (616, 619, 620, 621), (621, 620, 622, 623), (620, 592, 590, 622), (623, 622, 588), (622, 590, 588), (587, 623, 588), (624, 621, 623, 587), (613, 616, 621, 624), (629, 626, 608, 625), (626, 628, 606, 608), (631, 627, 626, 629), (627, 633, 628, 626), (630, 629, 625, 604), (629, 630, 632, 631), (632, 633, 634, 635, 644, 637, 627, 631), (628, 633, 632, 630), (634, 633, 627, 637), (635, 634, 636, 645), (634, 638, 640, 636), (637, 639, 638, 634), (641, 640, 638, 639), (636, 640, 641, 642), (642, 641, 639, 637), (645, 636, 642, 643), (643, 642, 637, 644), (647, 646, 643, 644), (646, 648, 645, 643), (647, 649, 648, 646), (648, 649, 635, 645), (649, 647, 644, 635), (628, 630, 604, 606), (651, 662, 653, 650), (654, 674, 651, 650), (683, 682, 652, 650, 655, 656), (650, 652, 654), (650, 653, 655), (656, 655, 657, 659), (658, 657, 655, 653, 660), (683, 656, 659, 657, 658, 660, 661, 663, 664, 665, 680, 679, 681, 682), (660, 653, 662, 661), (663, 661, 662, 666, 664), (665, 664, 666, 667, 669, 680), (667, 666, 651, 671, 670), (666, 662, 651), (667, 670, 668), (669, 667, 668, 684), (669, 684, 668, 670, 671, 672, 673, 675, 676, 678, 679, 680), (651, 674, 672, 671), (673, 672, 674), (675, 673, 674, 654, 677), (675, 677, 676), (654, 652, 677), (676, 677, 652, 678), (678, 652, 681, 679), (652, 682, 681), (710, 686, 685, 687, 709), (691, 690, 689, 685, 686), (687, 685, 688), (685, 689, 688), (687, 688, 689, 690, 692, 693, 701, 706, 707, 709), (691, 715, 695, 694, 692, 690), (692, 694, 696, 693), (697, 696, 694, 695, 714), (696, 698, 700, 701, 693), (698, 696, 697, 699), (699, 703, 702, 700, 698), (701, 700, 702, 703, 704, 706), (705, 704, 703, 699, 712, 713), (704, 705, 713, 712, 711, 708, 707, 706), (710, 709, 707, 708, 711), (697, 710, 699), (686, 710, 697, 714), (712, 699, 710, 711), (691, 686, 714, 715), (714, 695, 715), (717, 716, 718, 732), (720, 716, 717, 721), (730, 718, 716, 719, 724, 727, 728), (719, 716, 720), (722, 723, 724, 719, 720, 721), (721, 717, 722), (725, 723, 722, 717, 732, 726), (725, 727, 724, 723), (726, 731, 729, 728, 727, 725), (728, 729, 731, 730), (726, 732, 718, 730, 731)])
_uv = me_sphere_002.uv_layers.new(name='UVMap')
_uv.uv.foreach_set('vector', [0.8101, 0.2344, 0.8066, 0.2286, 0.8104, 0.2286, 0.7712, 0.8222, 0.7711, 0.8249, 0.7699, 0.8249, 0.6017, 0.8461, 0.6027, 0.8339, 0.6141, 0.8327, 0.6178, 0.8444, 0.6085, 0.8552, 0.6084, 0.8557, 0.6047, 0.8561, 0.6017, 0.8461, 0.6178, 0.8444, 0.6161, 0.8549, 0.6148, 0.855, 0.6149, 0.8543, 0.7784, 0.5104, 0.7882, 0.505, 0.7883, 0.5161, 0.7712, 0.8222, 0.7699, 0.8249, 0.7642, 0.815, 0.7714, 0.8148, 0.9438, 0.4747, 0.9554, 0.4788, 0.9539, 0.489, 0.9416, 0.489, 0.9334, 0.4785, 0.9438, 0.4747, 0.9416, 0.489, 0.9319, 0.4887, 0.7883, 0.5161, 0.7882, 0.505, 0.7982, 0.5104, 0.7642, 0.815, 0.77, 0.8051, 0.7712, 0.8074, 0.7714, 0.8148, 0.9416, 0.489, 0.9539, 0.489, 0.9554, 0.4986, 0.9438, 0.5027, 0.9319, 0.4887, 0.9416, 0.489, 0.9438, 0.5027, 0.9334, 0.4983, 0.7982, 0.5104, 0.7882, 0.505, 0.7982, 0.499, 0.8065, 0.2484, 0.8101, 0.2428, 0.8104, 0.2484, 0.77, 0.8051, 0.7711, 0.8051, 0.7712, 0.8074, 0.9871, 0.6202, 0.9839, 0.6309, 0.9725, 0.63, 0.971, 0.6189, 0.9847, 0.6096, 0.9846, 0.6081, 0.9857, 0.6082, 0.9871, 0.6202, 0.971, 0.6189, 0.9743, 0.6073, 0.9782, 0.6076, 0.9784, 0.6092, 0.7982, 0.499, 0.7882, 0.505, 0.7883, 0.4933, 0.7883, 0.4933, 0.7882, 0.505, 0.7784, 0.499, 0.8009, 0.2385, 0.81, 0.2387, 0.8101, 0.2428, 0.8065, 0.2484, 0.6876, 0.9578, 0.6762, 0.954, 0.6761, 0.9435, 0.6875, 0.943, 0.699, 0.9539, 0.6876, 0.9578, 0.6875, 0.943, 0.699, 0.9435, 0.699, 0.9435, 0.6875, 0.943, 0.6876, 0.9299, 0.699, 0.9342, 0.7784, 0.499, 0.7882, 0.505, 0.7784, 0.5104, 0.81, 0.2387, 0.8009, 0.2385, 0.8066, 0.2286, 0.8101, 0.2344, 0.6875, 0.943, 0.6761, 0.9435, 0.6762, 0.9343, 0.6876, 0.9299, 0.9689, 0.7865, 0.9687, 0.7871, 0.9683, 0.7574, 0.9888, 0.7575, 0.9892, 0.7877, 0.9886, 0.7861, 0.9828, 0.7835, 0.9786, 0.7827, 0.9744, 0.7837, 0.6114, 0.8845, 0.6051, 0.8845, 0.6085, 0.8552, 0.6149, 0.8543, 0.6733, 0.9077, 0.6738, 0.9065, 0.6737, 0.9344, 0.6531, 0.9346, 0.6533, 0.9068, 0.6535, 0.9075, 0.656, 0.9087, 0.6633, 0.9105, 0.6709, 0.9088, 0.9746, 0.5788, 0.9809, 0.5787, 0.9847, 0.6096, 0.9784, 0.6092, 0.9871, 0.5201, 0.9787, 0.5461, 0.9723, 0.5463, 0.9805, 0.5209, 0.9806, 0.5211, 0.9787, 0.5461, 0.9809, 0.5787, 0.9746, 0.5788, 0.9723, 0.5463, 0.6532, 0.9917, 0.653, 0.9647, 0.6736, 0.9645, 0.6738, 0.992, 0.653, 0.9647, 0.6531, 0.9346, 0.6737, 0.9344, 0.6736, 0.9645, 0.6166, 0.9434, 0.6158, 0.9491, 0.613, 0.9458, 0.617, 0.9411, 0.6166, 0.9434, 0.613, 0.9458, 0.6031, 0.9164, 0.6094, 0.9164, 0.6178, 0.9412, 0.6031, 0.9164, 0.6051, 0.8845, 0.6114, 0.8845, 0.6094, 0.9164, 0.9809, 0.6938, 0.9688, 0.6937, 0.9691, 0.6899, 0.9892, 0.6988, 0.9885, 0.7251, 0.968, 0.725, 0.9688, 0.6937, 0.9809, 0.6938, 0.9885, 0.7251, 0.9888, 0.7575, 0.9683, 0.7574, 0.968, 0.725, 0.7794, 0.8051, 0.7798, 0.8256, 0.7732, 0.8256, 0.7786, 0.8051, 0.7575, 0.8258, 0.7555, 0.8251, 0.7602, 0.8051, 0.7604, 0.8051, 0.7624, 0.8148, 0.7624, 0.8276, 0.2171, 0.3034, 0.2165, 0.4429, 0.2096, 0.3516, 0.9656, 0.2558, 0.9656, 0.3743, 0.9549, 0.2918, 0.9319, 0.2906, 0.7465, 0.09784, 0.7925, 0.1038, 0.814, 0.2162, 0.7726, 0.2259, 0.858, 0.2322, 0.858, 0.2323, 0.8577, 0.2381, 0.8192, 0.2197, 0.817, 0.1149, 0.8644, 0.1222, 0.8644, 0.1222, 0.817, 0.1149, 0.8159, 0.1053, 0.8231, 0.1012, 0.8463, 0.08754, 0.8384, 0.06657, 0.817, 0.009853, 0.8644, 0.0009308, 0.8644, 0.1191, 0.8644, 0.1191, 0.2166, 0.4563, 0.2171, 0.4878, 0.1759, 0.4804, 0.1827, 0.4141, 0.1892, 0.3568, 0.2096, 0.3516, 0.2165, 0.4429, 0.2166, 0.4563, 0.7983, 0.4826, 0.76, 0.4511, 0.757, 0.3864, 0.8147, 0.3783, 0.8159, 0.3919, 0.8181, 0.4914, 0.7957, 0.4871, 0.8173, 0.2888, 0.8147, 0.3783, 0.757, 0.3864, 0.77, 0.2757, 0.8181, 0.2558, 0.7498, 0.06839, 0.7595, 0.0009308, 0.814, 0.016, 0.7925, 0.1038, 0.7465, 0.09784, 0.9223, 0.7758, 0.9223, 0.7187, 0.9661, 0.733, 0.9661, 0.7877, 0.3872, 0.009216, 0.3891, 0.0009308, 0.4753, 0.07705, 0.4677, 0.08028, 0.3872, 0.2454, 0.3891, 0.254, 0.315, 0.2316, 0.328, 0.2276, 0.4677, 0.08028, 0.4753, 0.07705, 0.4753, 0.1897, 0.4677, 0.1854, 0.2868, 0.02573, 0.2816, 0.01862, 0.3891, 0.0009308, 0.3872, 0.009216, 0.2771, 0.02777, 0.2816, 0.01862, 0.2868, 0.02573, 0.2813, 0.03716, 0.4677, 0.1854, 0.4753, 0.1897, 0.3891, 0.254, 0.3872, 0.2454, 0.5161, 0.6591, 0.5117, 0.6702, 0.4583, 0.6936, 0.4003, 0.637, 0.3937, 0.6295, 0.3931, 0.6289, 0.5051, 0.59, 0.5225, 0.6416, 0.1187, 0.9303, 0.07688, 0.9114, 0.07688, 0.8092, 0.1187, 0.8225, 0.732, 0.982, 0.7501, 0.9266, 0.7501, 0.9905, 0.2936, 0.7769, 0.3348, 0.7754, 0.3536, 0.8649, 0.3098, 0.8617, 0.2952, 0.7919, 0.3115, 0.686, 0.3128, 0.6793, 0.3536, 0.6729, 0.3348, 0.7754, 0.2936, 0.7769, 0.3115, 0.686, 0.6324, 0.759, 0.6643, 0.7766, 0.6627, 0.7866, 0.6223, 0.805, 0.6344, 0.7283, 0.6515, 0.7189, 0.6232, 0.8649, 0.6223, 0.805, 0.6627, 0.7866, 0.6643, 0.8927, 0.6266, 0.9046, 0.7559, 0.6736, 0.7377, 0.6714, 0.729, 0.6521, 0.7805, 0.6178, 0.7861, 0.6709, 0.7805, 0.6178, 0.729, 0.6521, 0.7006, 0.5898, 0.7861, 0.5201, 0.7419, 0.4886, 0.7512, 0.4544, 0.7512, 0.5114, 0.7375, 0.5082, 0.174, 0.3069, 0.174, 0.4179, 0.1141, 0.4459, 0.09461, 0.3034, 0.04582, 0.3225, 0.09461, 0.3034, 0.1141, 0.4459, 0.03152, 0.4556, 0.0009308, 0.341, 0.0009308, 0.341, 0.008372, 0.3379, 0.008372, 0.3379, 0.5018, 0.7264, 0.5415, 0.7439, 0.5292, 0.7509, 0.4583, 0.6936, 0.5117, 0.6702, 0.5051, 0.7102, 0.1605, 0.4592, 0.1163, 0.4889, 0.1141, 0.4459, 0.174, 0.4179, 0.1731, 0.452, 0.09502, 0.4865, 0.03717, 0.4871, 0.03152, 0.4556, 0.1141, 0.4459, 0.1163, 0.4889, 0.5358, 0.6097, 0.5225, 0.6416, 0.5051, 0.59, 0.5415, 0.594, 0.1667, 0.9848, 0.1464, 0.9774, 0.1667, 0.9264, 0.7099, 0.6323, 0.6761, 0.6146, 0.7006, 0.5898, 0.729, 0.6521, 0.6873, 0.6931, 0.6934, 0.6629, 0.3834, 0.04958, 0.3727, 0.104, 0.3465, 0.1091, 0.294, 0.03602, 0.3507, 0.02669, 0.3507, 0.02669, 0.3834, 0.04958, 0.4207, 0.4145, 0.4212, 0.4174, 0.3523, 0.3805, 0.3541, 0.3557, 0.4285, 0.3196, 0.4285, 0.3725, 0.4227, 0.4039, 0.4227, 0.4039, 0.4654, 0.1053, 0.4654, 0.1873, 0.3909, 0.1431, 0.3926, 0.1191, 0.4473, 0.09552, 0.279, 0.4413, 0.2754, 0.4343, 0.3057, 0.3937, 0.3308, 0.3974, 0.3513, 0.4845, 0.2552, 0.4614, 0.2689, 0.4431, 0.2726, 0.4467, 0.2883, 0.4609, 0.3279, 0.2254, 0.3156, 0.1988, 0.3126, 0.1915, 0.3434, 0.1517, 0.3689, 0.1575, 0.3891, 0.2442, 0.3273, 0.2256, 0.4079, 0.06633, 0.4079, 0.06632, 0.4446, 0.09136, 0.4473, 0.09552, 0.3926, 0.1191, 0.3727, 0.104, 0.3834, 0.04958, 0.3834, 0.04958, 0.4212, 0.4174, 0.4191, 0.429, 0.3513, 0.4845, 0.3308, 0.3974, 0.3523, 0.3805, 0.8432, 0.8334, 0.8447, 0.8341, 0.8454, 0.8584, 0.8446, 0.8579, 0.9791, 0.6501, 0.9815, 0.6504, 0.9862, 0.6745, 0.9839, 0.6744, 0.9842, 0.6328, 0.9862, 0.6333, 0.9815, 0.6504, 0.9791, 0.6501, 0.2252, 0.6947, 0.2261, 0.6945, 0.2261, 0.7181, 0.2252, 0.718, 0.8448, 0.7816, 0.8432, 0.7824, 0.8441, 0.7554, 0.8457, 0.7541, 0.8457, 0.805, 0.8449, 0.8055, 0.8432, 0.7824, 0.8448, 0.7816, 0.8435, 0.8073, 0.8454, 0.8087, 0.8447, 0.8341, 0.8432, 0.8334, 0.4285, 0.3196, 0.3541, 0.3557, 0.335, 0.3415, 0.3516, 0.2558, 0.2838, 0.1258, 0.3336, 0.1304, 0.3434, 0.1517, 0.3126, 0.1915, 0.2872, 0.134, 0.2517, 0.1229, 0.2751, 0.125, 0.2756, 0.1304, 0.2768, 0.1778, 0.249, 0.3791, 0.2447, 0.3706, 0.2958, 0.372, 0.3057, 0.3937, 0.2754, 0.4343, 0.2689, 0.4431, 0.2552, 0.4614, 0.2311, 0.4095, 0.2744, 0.1046, 0.2751, 0.125, 0.2517, 0.1229, 0.294, 0.03602, 0.3465, 0.1091, 0.3336, 0.1304, 0.2838, 0.1258, 0.3516, 0.2558, 0.335, 0.3415, 0.309, 0.3488, 0.2556, 0.278, 0.3891, 0.2442, 0.3689, 0.1575, 0.3909, 0.1431, 0.4654, 0.1873, 0.2288, 0.3365, 0.228, 0.337, 0.2556, 0.278, 0.309, 0.3488, 0.2958, 0.372, 0.2447, 0.3706, 0.2872, 0.134, 0.3126, 0.1915, 0.3156, 0.1988, 0.3279, 0.2254, 0.3122, 0.2292, 0.3081, 0.2186, 0.2744, 0.1046, 0.2838, 0.1258, 0.2563, 0.5623, 0.2484, 0.542, 0.2457, 0.5307, 0.2542, 0.52, 0.2727, 0.4875, 0.282, 0.4878, 0.2958, 0.4864, 0.3236, 0.4893, 0.3358, 0.4876, 0.3662, 0.5347, 0.3795, 0.5494, 0.3787, 0.6143, 0.3795, 0.6315, 0.3583, 0.6592, 0.2982, 0.6711, 0.2843, 0.636, 0.2811, 0.627, 0.2589, 0.5697, 0.2813, 0.03716, 0.2689, 0.08578, 0.2565, 0.04404, 0.2722, 0.0315, 0.2771, 0.02777, 0.8743, 0.8021, 0.9011, 0.7896, 0.8915, 0.8436, 0.8974, 0.8608, 0.9011, 0.8909, 0.9002, 0.8911, 0.8492, 0.8248, 0.6115, 0.2466, 0.6094, 0.2453, 0.6104, 0.2233, 0.611, 0.2236, 0.6441, 0.1925, 0.6565, 0.1986, 0.6628, 0.2466, 0.3099, 0.23, 0.2752, 0.2421, 0.2704, 0.2389, 0.2504, 0.1834, 0.228, 0.1186, 0.2487, 0.06391, 0.2565, 0.04404, 0.2689, 0.08578, 0.2477, 0.1206, 0.2768, 0.1778, 0.2756, 0.1304, 0.2751, 0.125, 0.2744, 0.1046, 0.3081, 0.2186, 0.2477, 0.6186, 0.2347, 0.5859, 0.228, 0.5668, 0.2457, 0.5307, 0.2484, 0.542, 0.2482, 0.5631, 0.2484, 0.5683, 0.08839, 0.03624, 0.06351, 0.02627, 0.0911, 0.0009308, 0.1012, 0.02366, 0.1012, 0.02366, 0.0911, 0.0009308, 0.2223, 0.01328, 0.2261, 0.01853, 0.1964, 0.03284, 0.1171, 0.2333, 0.1065, 0.2377, 0.02153, 0.2288, 0.007569, 0.2202, 0.003958, 0.1252, 0.0009308, 0.091, 0.06351, 0.02627, 0.08839, 0.03624, 0.1081, 0.04294, 0.113, 0.04207, 0.1566, 0.05203, 0.1313, 0.06425, 0.2261, 0.2563, 0.2133, 0.261, 0.07896, 0.3015, 0.08905, 0.2804, 0.1077, 0.24, 0.4285, 0.3725, 0.4283, 0.4133, 0.4227, 0.4039, 0.1077, 0.24, 0.08905, 0.2804, 0.02153, 0.2288, 0.1065, 0.2377, 0.1227, 0.7375, 0.1227, 0.7375, 0.1227, 0.7103, 0.1227, 0.7103, 0.6049, 0.2408, 0.6049, 0.2514, 0.6049, 0.2514, 0.6049, 0.2408, 0.7432, 0.1927, 0.7432, 0.2255, 0.7432, 0.2255, 0.7432, 0.1925, 0.2261, 0.6927, 0.2261, 0.4864, 0.2261, 0.4864, 0.2261, 0.6927, 0.07185, 0.6893, 0.04035, 0.6643, 0.04035, 0.6643, 0.04491, 0.704, 0.05091, 0.7077, 0.01818, 0.7074, 0.0009308, 0.5876, 0.003294, 0.5851, 0.003294, 0.5851, 0.09155, 0.4908, 0.1232, 0.4943, 0.1232, 0.7084, 0.09508, 0.7082, 0.07185, 0.6893, 0.07185, 0.6893, 0.4283, 0.4214, 0.4276, 0.422, 0.4191, 0.429, 0.4212, 0.4174, 0.4207, 0.4145, 0.4227, 0.4039, 0.4283, 0.4133, 0.4283, 0.4214, 0.6871, 0.3762, 0.6982, 0.3823, 0.6786, 0.4006, 0.672, 0.3903, 0.6529, 0.3575, 0.6641, 0.3636, 0.6582, 0.3691, 0.6515, 0.3588, 0.6545, 0.1596, 0.6634, 0.1607, 0.6628, 0.1635, 0.6628, 0.1635, 0.6634, 0.1607, 0.7195, 0.1905, 0.7194, 0.1905, 0.6642, 0.3622, 0.6641, 0.3636, 0.6529, 0.3575, 0.6901, 0.2704, 0.7232, 0.2885, 0.6982, 0.3823, 0.6871, 0.3762, 0.6878, 0.3751, 0.6857, 0.3697, 0.6814, 0.353, 0.6688, 0.3605, 0.7463, 0.3608, 0.7437, 0.4214, 0.6982, 0.3823, 0.6322, 0.03257, 0.6143, 0.06455, 0.6252, 0.03483, 0.6449, 0.09517, 0.6157, 0.124, 0.6094, 0.09065, 0.6233, 0.1369, 0.6157, 0.124, 0.6449, 0.09517, 0.6571, 0.1188, 0.6301, 0.1371, 0.6545, 0.1596, 0.6311, 0.1441, 0.6301, 0.1371, 0.6571, 0.1188, 0.6634, 0.1607, 0.6301, 0.1371, 0.6311, 0.1441, 0.6233, 0.1369, 0.9733, 0.09426, 0.955, 0.05798, 0.9584, 0.05957, 0.9739, 0.09423, 0.5405, 0.9338, 0.5415, 0.9798, 0.5171, 0.9215, 0.5412, 0.9057, 0.5415, 0.9062, 0.6511, 0.9787, 0.6333, 0.9775, 0.6223, 0.921, 0.6511, 0.9065, 0.9515, 0.9009, 0.9407, 0.9263, 0.9407, 0.9263, 0.9462, 0.8779, 0.9805, 0.8854, 0.9805, 0.9657, 0.9586, 0.9168, 0.7379, 0.2515, 0.7083, 0.2334, 0.7056, 0.217, 0.7379, 0.1925, 0.8962, 0.4865, 0.8962, 0.518, 0.8749, 0.5164, 0.5783, 0.7987, 0.5434, 0.7588, 0.5622, 0.7333, 0.5942, 0.7503, 0.5866, 0.81, 0.5942, 0.7503, 0.6123, 0.7477, 0.6204, 0.8252, 0.6101, 0.8251, 0.5866, 0.81, 0.6322, 0.03257, 0.7277, 0.0009308, 0.7446, 0.03707, 0.7002, 0.06182, 0.5622, 0.7333, 0.6204, 0.7189, 0.6123, 0.7477, 0.5942, 0.7503, 0.6449, 0.09517, 0.7002, 0.06182, 0.6571, 0.1188, 0.6192, 0.8308, 0.6101, 0.8251, 0.6204, 0.8252, 0.7195, 0.1905, 0.73, 0.1457, 0.7446, 0.1676, 0.7204, 0.1906, 0.5832, 0.2509, 0.5832, 0.2538, 0.5821, 0.2518, 0.7437, 0.4214, 0.7256, 0.4526, 0.7029, 0.4416, 0.7037, 0.434, 0.7437, 0.4214, 0.7551, 0.4076, 0.7256, 0.4526, 0.955, 0.05798, 0.9733, 0.09426, 0.9413, 0.04052, 0.9552, 0.05145, 0.9563, 0.05411, 0.955, 0.05798, 0.9413, 0.04052, 0.9739, 0.0009308, 0.9735, 0.002078, 0.2189, 0.4863, 0.219, 0.4862, 0.219, 0.4863, 0.2189, 0.4863, 0.6094, 0.09065, 0.6143, 0.06455, 0.6322, 0.03257, 0.7002, 0.06182, 0.6449, 0.09517, 0.6982, 0.3823, 0.7437, 0.4214, 0.7037, 0.434, 0.6954, 0.4156, 0.7398, 0.2149, 0.7398, 0.2146, 0.7414, 0.215, 0.6529, 0.3575, 0.6515, 0.3588, 0.6514, 0.3578, 0.7282, 0.9299, 0.7282, 0.9646, 0.7143, 0.9574, 0.7398, 0.2146, 0.7414, 0.1925, 0.7414, 0.215, 0.955, 0.05798, 0.9559, 0.05717, 0.9584, 0.05957, 0.6894, 0.4016, 0.6982, 0.3823, 0.6954, 0.4156, 0.7463, 0.3608, 0.6982, 0.3823, 0.7232, 0.2885, 0.6634, 0.1607, 0.73, 0.1457, 0.7195, 0.1905, 0.8899, 0.7647, 0.9063, 0.7651, 0.9063, 0.7793, 0.8899, 0.7818, 0.8817, 0.2076, 0.9005, 0.2047, 0.9029, 0.2185, 0.8842, 0.222, 0.3774, 0.6915, 0.3588, 0.6906, 0.3594, 0.6729, 0.3779, 0.6762, 0.5351, 0.2721, 0.5184, 0.2667, 0.5259, 0.2558, 0.5415, 0.2628, 0.9063, 0.7651, 0.9204, 0.7645, 0.9204, 0.7777, 0.9063, 0.7793, 0.9204, 0.7645, 0.9063, 0.7651, 0.9064, 0.5847, 0.9204, 0.5816, 0.4376, 0.4047, 0.4557, 0.4069, 0.4494, 0.4641, 0.4304, 0.4679, 0.9063, 0.7651, 0.8899, 0.7647, 0.89, 0.5818, 0.9064, 0.5847, 0.3588, 0.6906, 0.3774, 0.6915, 0.374, 0.8762, 0.3554, 0.8753, 0.5184, 0.2667, 0.5351, 0.2721, 0.4557, 0.4069, 0.4376, 0.4047, 0.9005, 0.2047, 0.8817, 0.2076, 0.8663, 0.05621, 0.885, 0.05665, 0.9047, 0.04962, 0.9238, 0.05135, 0.9251, 0.1079, 0.906, 0.1103, 0.885, 0.05665, 0.8663, 0.05621, 0.8857, 0.0009308, 0.9029, 0.006737, 0.9216, 0.0009308, 0.9394, 0.005705, 0.9238, 0.05135, 0.9047, 0.04962, 0.3554, 0.8753, 0.374, 0.8762, 0.3779, 0.9413, 0.3593, 0.9404, 0.9064, 0.5847, 0.89, 0.5818, 0.8927, 0.5201, 0.9089, 0.5272, 0.7749, 0.6997, 0.7841, 0.7143, 0.7728, 0.7542, 0.7555, 0.7502, 0.7702, 0.6975, 0.7403, 0.2558, 0.7551, 0.2637, 0.7273, 0.3297, 0.7126, 0.3219, 0.7841, 0.8032, 0.7679, 0.8028, 0.7555, 0.7502, 0.7728, 0.7542, 0.4304, 0.4679, 0.4494, 0.4641, 0.4717, 0.5183, 0.4548, 0.5283, 0.7253, 0.256, 0.7403, 0.2558, 0.7126, 0.3219, 0.7002, 0.3154, 0.6641, 0.3636, 0.6642, 0.3622, 0.6661, 0.3604, 0.6747, 0.3728, 0.6538, 0.3924, 0.6582, 0.3691, 0.4548, 0.5283, 0.4717, 0.5183, 0.5157, 0.5552, 0.5035, 0.5697, 0.7002, 0.3154, 0.7126, 0.3219, 0.6747, 0.3728, 0.6661, 0.3604, 0.9299, 0.1643, 0.9249, 0.1662, 0.906, 0.1103, 0.9251, 0.1079, 0.9394, 0.1498, 0.7126, 0.3219, 0.7273, 0.3297, 0.6894, 0.3807, 0.6747, 0.3728, 0.9263, 0.1688, 0.9249, 0.1662, 0.9299, 0.1643, 0.6747, 0.3728, 0.6894, 0.3807, 0.6625, 0.4059, 0.6538, 0.3924, 0.7749, 0.6997, 0.7702, 0.6975, 0.7717, 0.695, 0.5408, 0.5792, 0.5415, 0.5881, 0.5035, 0.5697, 0.5157, 0.5552, 0.5184, 0.5565, 0.5186, 0.5579, 0.54, 0.5681, 0.5408, 0.5792, 0.6564, 0.5752, 0.6568, 0.576, 0.6574, 0.5911, 0.6734, 0.5968, 0.6742, 0.6166, 0.6673, 0.6191, 0.6673, 0.6191, 0.6587, 0.6223, 0.6593, 0.6373, 0.6519, 0.6534, 0.655, 0.6696, 0.6588, 0.6912, 0.6636, 0.694, 0.623, 0.7109, 0.6127, 0.7171, 0.589, 0.7137, 0.5799, 0.7121, 0.5596, 0.6884, 0.5466, 0.666, 0.5434, 0.6333, 0.5475, 0.6189, 0.5536, 0.6097, 0.5737, 0.5878, 0.5813, 0.5814, 0.6327, 0.5379, 0.6328, 0.5378, 0.6329, 0.5378, 0.657, 0.5201, 0.6742, 0.521, 0.6338, 0.5375, 0.6662, 0.5506, 0.6565, 0.5748, 0.04421, 0.8908, 0.04707, 0.8904, 0.06609, 0.9002, 0.06539, 0.9143, 0.06609, 0.9574, 0.0323, 0.9505, 0.005997, 0.9188, 0.0009308, 0.8974, 0.03841, 0.8913, 0.04135, 0.8894, 0.8199, 0.4975, 0.8344, 0.4865, 0.8473, 0.4975, 0.8408, 0.5153, 0.8239, 0.5153, 0.5435, 0.9554, 0.5724, 0.9523, 0.5731, 0.9772, 0.5531, 0.976, 0.5435, 0.9745, 0.5435, 0.9554, 0.5434, 0.9288, 0.5731, 0.9242, 0.5724, 0.9523, 0.7337, 0.4818, 0.7193, 0.4803, 0.7285, 0.456, 0.7193, 0.4803, 0.7337, 0.4818, 0.7356, 0.5008, 0.7251, 0.5007, 0.7206, 0.5011, 0.6911, 0.4751, 0.6911, 0.4851, 0.6875, 0.4907, 0.688, 0.5008, 0.6797, 0.506, 0.6607, 0.5108, 0.6558, 0.4992, 0.6542, 0.4967, 0.6521, 0.4939, 0.6514, 0.4756, 0.6526, 0.473, 0.6546, 0.4697, 0.6562, 0.462, 0.6594, 0.4544, 0.6689, 0.4594, 0.687, 0.4595, 0.687, 0.4697, 0.6903, 0.4724, 0.6911, 0.4729, 0.7153, 0.4799, 0.7193, 0.4803, 0.7206, 0.5011, 0.7103, 0.5011, 0.7011, 0.4785, 0.7153, 0.4799, 0.7103, 0.5011, 0.708, 0.5011, 0.7073, 0.501, 0.7034, 0.5007, 0.693, 0.5007, 0.903, 0.9482, 0.9278, 0.9607, 0.9265, 0.9789, 0.9102, 0.9734, 0.9037, 0.9691, 0.3666, 0.9432, 0.3666, 0.974, 0.3614, 0.97, 0.3554, 0.966, 0.5177, 0.8909, 0.5094, 0.8732, 0.5111, 0.853, 0.5148, 0.852, 0.5177, 0.8515, 0.685, 0.2432, 0.6729, 0.1937, 0.6998, 0.1925, 0.7037, 0.2441, 0.07688, 0.948, 0.07688, 0.9322, 0.09693, 0.9327, 0.09693, 0.9596, 0.9278, 0.9416, 0.9278, 0.9607, 0.903, 0.9482, 0.9049, 0.9251, 0.6782, 0.2437, 0.6712, 0.2214, 0.6729, 0.1937, 0.685, 0.2432, 0.6813, 0.2435, 0.7193, 0.4803, 0.7153, 0.4799, 0.7124, 0.4544, 0.7285, 0.456, 0.7153, 0.4799, 0.7011, 0.4785, 0.7124, 0.4544, 0.6712, 0.2214, 0.6782, 0.2437, 0.6646, 0.2441, 0.5034, 0.7648, 0.495, 0.7607, 0.4992, 0.7527, 0.5076, 0.7568, 0.5111, 0.2498, 0.5111, 0.2402, 0.5207, 0.2401, 0.5207, 0.2497, 0.9932, 0.7988, 0.9837, 0.7986, 0.9837, 0.7896, 0.9933, 0.7898, 0.9932, 0.8078, 0.9836, 0.8076, 0.9837, 0.7986, 0.9932, 0.7988, 0.4992, 0.7727, 0.4908, 0.7686, 0.495, 0.7607, 0.5034, 0.7648, 0.9424, 0.1585, 0.9519, 0.1588, 0.952, 0.1675, 0.9426, 0.1672, 0.9423, 0.1497, 0.9517, 0.15, 0.9519, 0.1588, 0.9424, 0.1585, 0.3908, 0.5942, 0.3813, 0.5939, 0.3813, 0.585, 0.3908, 0.5853, 0.3908, 0.6031, 0.3813, 0.6029, 0.3813, 0.5939, 0.3908, 0.5942, 0.3908, 0.6121, 0.3813, 0.6118, 0.3813, 0.6029, 0.3908, 0.6031, 0.9421, 0.141, 0.9516, 0.1413, 0.9517, 0.15, 0.9423, 0.1497, 0.9419, 0.1322, 0.9514, 0.1326, 0.9516, 0.1413, 0.9421, 0.141, 0.3908, 0.621, 0.3813, 0.6208, 0.3813, 0.6118, 0.3908, 0.6121, 0.9931, 0.8168, 0.9836, 0.8166, 0.9836, 0.8076, 0.9932, 0.8078, 0.9931, 0.8258, 0.9835, 0.8257, 0.9836, 0.8166, 0.9931, 0.8168, 0.4908, 0.7886, 0.4824, 0.7845, 0.4866, 0.7765, 0.495, 0.7806, 0.495, 0.7806, 0.4866, 0.7765, 0.4908, 0.7686, 0.4992, 0.7727, 0.993, 0.8348, 0.9835, 0.8347, 0.9835, 0.8257, 0.9931, 0.8258, 0.4866, 0.7965, 0.4782, 0.7924, 0.4824, 0.7845, 0.4908, 0.7886, 0.3908, 0.63, 0.3813, 0.6297, 0.3813, 0.6208, 0.3908, 0.621, 0.3908, 0.6389, 0.3813, 0.6386, 0.3813, 0.6297, 0.3908, 0.63, 0.4824, 0.8044, 0.474, 0.8003, 0.4782, 0.7924, 0.4866, 0.7965, 0.9416, 0.1148, 0.9511, 0.1151, 0.9512, 0.1238, 0.9418, 0.1235, 0.9418, 0.1235, 0.9512, 0.1238, 0.9514, 0.1326, 0.9419, 0.1322, 0.993, 0.8439, 0.9834, 0.8437, 0.9835, 0.8347, 0.993, 0.8348, 0.9929, 0.8529, 0.9834, 0.8527, 0.9834, 0.8437, 0.993, 0.8439, 0.9415, 0.106, 0.9509, 0.1064, 0.9511, 0.1151, 0.9416, 0.1148, 0.4782, 0.8124, 0.4698, 0.8083, 0.474, 0.8003, 0.4824, 0.8044, 0.9933, 0.8634, 0.9833, 0.8617, 0.9834, 0.8527, 0.9929, 0.8529, 0.474, 0.8203, 0.4656, 0.8162, 0.4698, 0.8083, 0.4782, 0.8124, 0.3908, 0.6568, 0.3813, 0.6565, 0.3813, 0.6476, 0.3908, 0.6479, 0.3908, 0.6479, 0.3813, 0.6476, 0.3813, 0.6386, 0.3908, 0.6389, 0.9413, 0.09729, 0.952, 0.09612, 0.9509, 0.1064, 0.9415, 0.106, 0.927, 0.9173, 0.9323, 0.9121, 0.9333, 0.92, 0.9316, 0.9232, 0.5827, 0.2467, 0.5821, 0.2415, 0.588, 0.2401, 0.588, 0.249, 0.5827, 0.2467, 0.5821, 0.2415, 0.4803, 0.2484, 0.4771, 0.2527, 0.4782, 0.2424, 0.4828, 0.2401, 0.9388, 0.9184, 0.9333, 0.92, 0.9323, 0.9121, 0.7871, 0.2364, 0.7918, 0.233, 0.7949, 0.242, 0.7891, 0.2422, 0.7184, 0.5045, 0.7228, 0.5029, 0.7228, 0.5124, 0.7197, 0.508, 0.6662, 0.8711, 0.6722, 0.8688, 0.6728, 0.8757, 0.6709, 0.2522, 0.6646, 0.2509, 0.6709, 0.2459, 0.9918, 0.8868, 0.9824, 0.8857, 0.9837, 0.8779, 0.9932, 0.8794, 0.5803, 0.2499, 0.5741, 0.2461, 0.5803, 0.2401, 0.4871, 0.2527, 0.4771, 0.2527, 0.4803, 0.2484, 0.3813, 0.6669, 0.3814, 0.6607, 0.3871, 0.6587, 0.3873, 0.6669, 0.3797, 0.9341, 0.3888, 0.9337, 0.3881, 0.9435, 0.3801, 0.9431, 0.992, 0.8937, 0.9825, 0.8926, 0.9824, 0.8857, 0.9918, 0.8868, 0.3797, 0.9253, 0.3888, 0.9248, 0.3888, 0.9337, 0.3797, 0.9341, 0.7521, 0.9821, 0.7604, 0.9788, 0.7602, 0.9853, 0.752, 0.9886, 0.752, 0.9886, 0.7602, 0.9853, 0.7617, 0.9921, 0.7531, 0.9952, 0.3891, 0.7732, 0.3797, 0.7728, 0.3809, 0.7649, 0.3899, 0.7644, 0.3892, 0.7819, 0.3798, 0.7815, 0.3797, 0.7728, 0.3891, 0.7732, 0.3893, 0.7907, 0.3799, 0.7903, 0.3798, 0.7815, 0.3892, 0.7819, 0.7523, 0.9756, 0.7605, 0.9723, 0.7604, 0.9788, 0.7521, 0.9821, 0.7525, 0.9691, 0.7607, 0.9657, 0.7605, 0.9723, 0.7523, 0.9756, 0.3894, 0.7994, 0.38, 0.799, 0.3799, 0.7903, 0.3893, 0.7907, 0.9923, 0.9074, 0.9828, 0.9063, 0.9827, 0.8994, 0.9921, 0.9006, 0.9921, 0.9006, 0.9827, 0.8994, 0.9825, 0.8926, 0.992, 0.8937, 0.3895, 0.8082, 0.3801, 0.8078, 0.38, 0.799, 0.3894, 0.7994, 0.9924, 0.9143, 0.983, 0.9132, 0.9828, 0.9063, 0.9923, 0.9074, 0.3797, 0.9075, 0.3888, 0.907, 0.3888, 0.9159, 0.3797, 0.9164, 0.3797, 0.8986, 0.3888, 0.8982, 0.3888, 0.907, 0.3797, 0.9075, 0.7526, 0.9625, 0.7609, 0.9592, 0.7607, 0.9657, 0.7525, 0.9691, 0.3797, 0.8898, 0.3888, 0.8893, 0.3888, 0.8982, 0.3797, 0.8986, 0.7528, 0.956, 0.761, 0.9527, 0.7609, 0.9592, 0.7526, 0.9625, 0.3896, 0.8169, 0.3802, 0.8165, 0.3801, 0.8078, 0.3895, 0.8082, 0.3896, 0.8257, 0.3803, 0.8253, 0.3802, 0.8165, 0.3896, 0.8169, 0.753, 0.9495, 0.7612, 0.9462, 0.761, 0.9527, 0.7528, 0.956, 0.7531, 0.943, 0.7614, 0.9396, 0.7612, 0.9462, 0.753, 0.9495, 0.3897, 0.8344, 0.3804, 0.834, 0.3803, 0.8253, 0.3896, 0.8257, 0.9929, 0.9349, 0.9834, 0.9338, 0.9833, 0.9269, 0.9927, 0.928, 0.9927, 0.928, 0.9833, 0.9269, 0.9831, 0.92, 0.9926, 0.9212, 0.3898, 0.8432, 0.3804, 0.8428, 0.3804, 0.834, 0.3897, 0.8344, 0.993, 0.9418, 0.9836, 0.9406, 0.9834, 0.9338, 0.9929, 0.9349, 0.9932, 0.9487, 0.9837, 0.9475, 0.9836, 0.9406, 0.993, 0.9418, 0.3899, 0.8519, 0.3805, 0.8515, 0.3804, 0.8428, 0.3898, 0.8432, 0.3797, 0.8543, 0.3888, 0.8538, 0.3888, 0.8627, 0.3797, 0.8631, 0.3797, 0.8631, 0.3888, 0.8627, 0.3888, 0.8715, 0.3797, 0.872, 0.7533, 0.9364, 0.7615, 0.9331, 0.7614, 0.9396, 0.7531, 0.943, 0.7535, 0.9299, 0.7617, 0.9266, 0.7615, 0.9331, 0.7533, 0.9364, 0.5638, 0.2514, 0.5562, 0.2485, 0.5562, 0.2401, 0.5638, 0.2429, 0.3797, 0.872, 0.3888, 0.8715, 0.3888, 0.8804, 0.3797, 0.8809, 0.3797, 0.8809, 0.3888, 0.8804, 0.3888, 0.8893, 0.3797, 0.8898, 0.9926, 0.9212, 0.9831, 0.92, 0.983, 0.9132, 0.9924, 0.9143, 0.3797, 0.9164, 0.3888, 0.9159, 0.3888, 0.9248, 0.3797, 0.9253, 0.9296, 0.8949, 0.9371, 0.8951, 0.9353, 0.903, 0.9276, 0.9039, 0.9236, 0.8948, 0.9296, 0.8949, 0.9276, 0.9039, 0.9233, 0.9036, 0.9323, 0.9121, 0.927, 0.9173, 0.9276, 0.9039, 0.9276, 0.9039, 0.927, 0.9173, 0.9197, 0.9166, 0.9233, 0.9036, 0.7855, 0.2296, 0.7918, 0.233, 0.7871, 0.2364, 0.7166, 0.511, 0.7112, 0.5092, 0.7166, 0.5029, 0.4741, 0.8433, 0.468, 0.846, 0.4641, 0.8382, 0.4702, 0.8354, 0.4641, 0.8382, 0.4558, 0.8274, 0.4569, 0.8208, 0.4702, 0.8354, 0.09879, 0.952, 0.1057, 0.9493, 0.1057, 0.9579, 0.09879, 0.9606, 0.1057, 0.9493, 0.1124, 0.9521, 0.1124, 0.9606, 0.1057, 0.9579, 0.8902, 0.2406, 0.8979, 0.2432, 0.8979, 0.2516, 0.8902, 0.249, 0.603, 0.2501, 0.5978, 0.2479, 0.603, 0.2408, 0.4702, 0.8354, 0.4569, 0.8208, 0.4656, 0.8162, 0.474, 0.8203, 0.1057, 0.9407, 0.1124, 0.9435, 0.1124, 0.9521, 0.1057, 0.9493, 0.8902, 0.2322, 0.8979, 0.2348, 0.8979, 0.2432, 0.8902, 0.2406, 0.6108, 0.9618, 0.6179, 0.9599, 0.6179, 0.9689, 0.6108, 0.9708, 0.6108, 0.9708, 0.6179, 0.9689, 0.6179, 0.9778, 0.6108, 0.9798, 0.6108, 0.9529, 0.6179, 0.951, 0.6179, 0.9599, 0.6108, 0.9618, 0.8902, 0.2238, 0.8979, 0.2264, 0.8979, 0.2348, 0.8902, 0.2322, 0.5225, 0.2493, 0.5225, 0.2401, 0.5318, 0.2408, 0.5318, 0.2501, 0.09879, 0.9349, 0.1057, 0.9322, 0.1057, 0.9407, 0.09879, 0.9434, 0.1057, 0.9322, 0.1124, 0.9349, 0.1124, 0.9435, 0.1057, 0.9407, 0.09879, 0.9434, 0.1057, 0.9407, 0.1057, 0.9493, 0.09879, 0.952, 0.4802, 0.84, 0.4741, 0.8433, 0.4702, 0.8354, 0.4753, 0.8336, 0.7918, 0.233, 0.799, 0.2286, 0.799, 0.2442, 0.7949, 0.242, 0.478, 0.8511, 0.4719, 0.8539, 0.468, 0.846, 0.4741, 0.8433, 0.4841, 0.8479, 0.478, 0.8511, 0.4741, 0.8433, 0.4802, 0.84, 0.488, 0.8557, 0.4819, 0.859, 0.478, 0.8511, 0.4841, 0.8479, 0.4819, 0.859, 0.4758, 0.8618, 0.4719, 0.8539, 0.478, 0.8511, 0.9298, 0.8861, 0.9374, 0.8863, 0.9371, 0.8951, 0.9296, 0.8949, 0.9301, 0.8773, 0.9376, 0.8775, 0.9374, 0.8863, 0.9298, 0.8861, 0.9241, 0.8772, 0.9301, 0.8773, 0.9298, 0.8861, 0.9238, 0.886, 0.9238, 0.886, 0.9298, 0.8861, 0.9296, 0.8949, 0.9236, 0.8948, 0.9303, 0.8685, 0.9378, 0.8688, 0.9376, 0.8775, 0.9301, 0.8773, 0.9243, 0.8684, 0.9303, 0.8685, 0.9301, 0.8773, 0.9241, 0.8772, 0.4858, 0.8669, 0.4797, 0.8697, 0.4758, 0.8618, 0.4819, 0.859, 0.9245, 0.8596, 0.9305, 0.8597, 0.9303, 0.8685, 0.9243, 0.8684, 0.4897, 0.8748, 0.4836, 0.8775, 0.4797, 0.8697, 0.4858, 0.8669, 0.4959, 0.8715, 0.4897, 0.8748, 0.4858, 0.8669, 0.4919, 0.8636, 0.4919, 0.8636, 0.4858, 0.8669, 0.4819, 0.859, 0.488, 0.8557, 0.9305, 0.8597, 0.9381, 0.86, 0.9378, 0.8688, 0.9303, 0.8685, 0.4998, 0.8793, 0.4936, 0.8826, 0.4897, 0.8748, 0.4959, 0.8715, 0.9308, 0.8509, 0.9383, 0.8512, 0.9381, 0.86, 0.9305, 0.8597, 0.9248, 0.8508, 0.9308, 0.8509, 0.9305, 0.8597, 0.9245, 0.8596, 0.931, 0.8421, 0.9386, 0.8424, 0.9383, 0.8512, 0.9308, 0.8509, 0.925, 0.842, 0.931, 0.8421, 0.9308, 0.8509, 0.9248, 0.8508, 0.4975, 0.8905, 0.4915, 0.8933, 0.4875, 0.8854, 0.4936, 0.8826, 0.4936, 0.8826, 0.4875, 0.8854, 0.4836, 0.8775, 0.4897, 0.8748, 0.5037, 0.8872, 0.4975, 0.8905, 0.4936, 0.8826, 0.4998, 0.8793, 0.5076, 0.8951, 0.5014, 0.8984, 0.4975, 0.8905, 0.5037, 0.8872, 0.5014, 0.8984, 0.4954, 0.9011, 0.4915, 0.8933, 0.4975, 0.8905, 0.9294, 0.832, 0.9388, 0.8336, 0.9386, 0.8424, 0.931, 0.8421, 0.9603, 0.1013, 0.9596, 0.09612, 0.9673, 0.09818, 0.9662, 0.5128, 0.9592, 0.5182, 0.9573, 0.501, 0.9654, 0.4995, 0.7039, 0.5111, 0.7092, 0.5097, 0.7093, 0.5173, 0.9294, 0.832, 0.9265, 0.8162, 0.9343, 0.8135, 0.9388, 0.8336, 0.9596, 0.09612, 0.9603, 0.1013, 0.9539, 0.1034, 0.7039, 0.5111, 0.7093, 0.5029, 0.7092, 0.5097, 0.962, 0.1092, 0.955, 0.1118, 0.9539, 0.1034, 0.9603, 0.1013, 0.8132, 0.5089, 0.8055, 0.5089, 0.8038, 0.4994, 0.8088, 0.5016, 0.6017, 0.9756, 0.609, 0.9764, 0.609, 0.9846, 0.6017, 0.9838, 0.8088, 0.5016, 0.8038, 0.4994, 0.8127, 0.4933, 0.8133, 0.4978, 0.9418, 0.8097, 0.9553, 0.8195, 0.9494, 0.8245, 0.9407, 0.8149, 0.8088, 0.5016, 0.8001, 0.5031, 0.8038, 0.4994, 0.8038, 0.4994, 0.8133, 0.4978, 0.8088, 0.5016, 0.3871, 0.9551, 0.3797, 0.9533, 0.3797, 0.9453, 0.3871, 0.9471, 0.6017, 0.9674, 0.609, 0.9682, 0.609, 0.9764, 0.6017, 0.9756, 0.3871, 0.963, 0.3797, 0.9612, 0.3797, 0.9533, 0.3871, 0.9551, 0.9228, 0.8373, 0.9172, 0.8342, 0.9219, 0.8275, 0.9294, 0.832, 0.9181, 0.8441, 0.9125, 0.841, 0.9172, 0.8342, 0.9228, 0.8373, 0.3871, 0.9709, 0.3797, 0.9691, 0.3797, 0.9612, 0.3871, 0.963, 0.9133, 0.8508, 0.9077, 0.8477, 0.9125, 0.841, 0.9181, 0.8441, 0.9086, 0.8575, 0.903, 0.8544, 0.9077, 0.8477, 0.9133, 0.8508, 0.3871, 0.9788, 0.3797, 0.977, 0.3797, 0.9691, 0.3871, 0.9709, 0.9655, 0.1252, 0.9585, 0.1277, 0.9568, 0.1198, 0.9638, 0.1172, 0.9673, 0.1331, 0.9603, 0.1357, 0.9585, 0.1277, 0.9655, 0.1252, 0.6017, 0.9592, 0.609, 0.96, 0.609, 0.9682, 0.6017, 0.9674, 0.6017, 0.951, 0.609, 0.9518, 0.609, 0.96, 0.6017, 0.9592, 0.5337, 0.2401, 0.5432, 0.2401, 0.5432, 0.2497, 0.5337, 0.2497, 0.9638, 0.1172, 0.9568, 0.1198, 0.955, 0.1118, 0.962, 0.1092, 0.9265, 0.8162, 0.9294, 0.832, 0.9219, 0.8275, 0.9226, 0.8198, 0.8132, 0.5089, 0.8088, 0.5016, 0.8133, 0.4978, 0.8132, 0.5089, 0.8088, 0.5016, 0.8133, 0.4978, 0.9253, 0.8332, 0.9294, 0.832, 0.931, 0.8421, 0.925, 0.842, 0.9797, 0.1301, 0.9876, 0.133, 0.988, 0.1404, 0.9801, 0.1375, 0.9606, 0.8268, 0.9547, 0.8317, 0.9494, 0.8245, 0.9553, 0.8195, 0.9794, 0.1227, 0.9873, 0.1256, 0.9876, 0.133, 0.9797, 0.1301, 0.9659, 0.834, 0.96, 0.839, 0.9547, 0.8317, 0.9606, 0.8268, 0.9188, 0.8003, 0.9266, 0.7976, 0.9304, 0.8055, 0.9226, 0.8082, 0.9226, 0.8082, 0.9304, 0.8055, 0.9343, 0.8135, 0.9265, 0.8162, 0.9577, 0.4925, 0.9658, 0.4911, 0.9654, 0.4995, 0.9573, 0.501, 0.9581, 0.484, 0.9662, 0.4826, 0.9658, 0.4911, 0.9577, 0.4925, 0.9584, 0.4756, 0.9651, 0.4747, 0.9662, 0.4826, 0.9581, 0.484, 0.9157, 0.7922, 0.9227, 0.7896, 0.9266, 0.7976, 0.9188, 0.8003, 0.9713, 0.8407, 0.9653, 0.8462, 0.96, 0.839, 0.9659, 0.834, 0.981, 0.8584, 0.9714, 0.8586, 0.9713, 0.8407, 0.981, 0.8402, 0.9653, 0.8462, 0.9713, 0.8407, 0.9714, 0.8586, 0.7119, 0.9393, 0.7023, 0.9394, 0.7009, 0.9299, 0.7125, 0.9302, 0.5093, 0.2516, 0.5031, 0.2461, 0.5093, 0.2401, 0.5959, 0.249, 0.5899, 0.249, 0.595, 0.2408, 0.5031, 0.2461, 0.5093, 0.2516, 0.5, 0.2509, 0.9715, 0.8317, 0.9811, 0.8318, 0.981, 0.8402, 0.9713, 0.8407, 0.9715, 0.8233, 0.9812, 0.8234, 0.9811, 0.8318, 0.9715, 0.8317, 0.712, 0.9479, 0.7024, 0.948, 0.7023, 0.9394, 0.7119, 0.9393, 0.9716, 0.8148, 0.9812, 0.8149, 0.9812, 0.8234, 0.9715, 0.8233, 0.7122, 0.9565, 0.7025, 0.9566, 0.7024, 0.948, 0.712, 0.9479, 0.9717, 0.8064, 0.9813, 0.8065, 0.9812, 0.8149, 0.9716, 0.8148, 0.7123, 0.9651, 0.7026, 0.9652, 0.7025, 0.9566, 0.7122, 0.9565, 0.9717, 0.798, 0.9814, 0.7981, 0.9813, 0.8065, 0.9717, 0.8064, 0.7124, 0.9737, 0.7028, 0.9738, 0.7026, 0.9652, 0.7123, 0.9651, 0.7125, 0.9823, 0.7029, 0.9824, 0.7028, 0.9738, 0.7124, 0.9737, 0.9718, 0.7896, 0.9815, 0.7897, 0.9814, 0.7981, 0.9717, 0.798, 0.3904, 0.7542, 0.3808, 0.7544, 0.3806, 0.7463, 0.3903, 0.7461, 0.3905, 0.7623, 0.3809, 0.7625, 0.3808, 0.7544, 0.3904, 0.7542, 0.5543, 0.25, 0.5451, 0.2496, 0.5451, 0.2401, 0.5543, 0.2405, 0.2135, 0.6591, 0.223, 0.6597, 0.2222, 0.6679, 0.2127, 0.6674, 0.2127, 0.6674, 0.2222, 0.6679, 0.2213, 0.6762, 0.2118, 0.6756, 0.3903, 0.7461, 0.3806, 0.7463, 0.3805, 0.7382, 0.3902, 0.738, 0.2118, 0.6756, 0.2213, 0.6762, 0.2205, 0.6844, 0.211, 0.6839, 0.3902, 0.738, 0.3805, 0.7382, 0.3804, 0.7302, 0.3901, 0.7299, 0.211, 0.6839, 0.2205, 0.6844, 0.2196, 0.6927, 0.2101, 0.6921, 0.2101, 0.6921, 0.2196, 0.6927, 0.2187, 0.7009, 0.2092, 0.7004, 0.3901, 0.7299, 0.3804, 0.7302, 0.3803, 0.7221, 0.3899, 0.7218, 0.3899, 0.7218, 0.3803, 0.7221, 0.3797, 0.7133, 0.3898, 0.7138, 0.2092, 0.7004, 0.2187, 0.7009, 0.2179, 0.7091, 0.2084, 0.7086, 0.3804, 0.6985, 0.3901, 0.6986, 0.3898, 0.7138, 0.3797, 0.7133, 0.2184, 0.7241, 0.209, 0.7261, 0.2084, 0.7086, 0.2179, 0.7091, 0.2201, 0.7322, 0.2106, 0.7343, 0.209, 0.7261, 0.2184, 0.7241, 0.3806, 0.6899, 0.3902, 0.69, 0.3901, 0.6986, 0.3804, 0.6985, 0.2121, 0.7413, 0.2106, 0.7343, 0.2201, 0.7322, 0.2217, 0.7404, 0.2136, 0.7421, 0.3807, 0.6813, 0.3904, 0.6815, 0.3902, 0.69, 0.3806, 0.6899, 0.9775, 0.08553, 0.9871, 0.08651, 0.9862, 0.09507, 0.9766, 0.09409, 0.9766, 0.09409, 0.9862, 0.09507, 0.9854, 0.1036, 0.9758, 0.1027, 0.9716, 0.8672, 0.9812, 0.867, 0.9815, 0.8744, 0.9733, 0.8758, 0.9719, 0.8758, 0.9812, 0.867, 0.9716, 0.8672, 0.9714, 0.8586, 0.981, 0.8584, 0.9719, 0.8758, 0.9733, 0.8758, 0.9719, 0.876, 0.988, 0.07819, 0.9871, 0.08651, 0.9775, 0.08553, 0.9775, 0.08532, 0.4981, 0.2416, 0.4981, 0.251, 0.489, 0.2534, 0.489, 0.2425, 0.4904, 0.2421, 0.4981, 0.2401, 0.3905, 0.6745, 0.3904, 0.6815, 0.3807, 0.6813, 0.3809, 0.6729, 0.2136, 0.7421, 0.2217, 0.7404, 0.223, 0.747, 0.979, 0.1153, 0.9758, 0.1027, 0.9854, 0.1036, 0.9864, 0.1188, 0.979, 0.1153, 0.9864, 0.1188, 0.9873, 0.1256, 0.9794, 0.1227, 0.9296, 0.9778, 0.9377, 0.9752, 0.9377, 0.9836, 0.9296, 0.9861, 0.776, 0.9725, 0.7856, 0.9724, 0.7856, 0.9801, 0.776, 0.9802, 0.776, 0.9649, 0.7856, 0.9648, 0.7856, 0.9724, 0.776, 0.9725, 0.9296, 0.9694, 0.9377, 0.9669, 0.9377, 0.9752, 0.9296, 0.9778, 0.7733, 0.945, 0.7639, 0.946, 0.7637, 0.9375, 0.7731, 0.9364, 0.7731, 0.9364, 0.7637, 0.9375, 0.7636, 0.9289, 0.7741, 0.9266, 0.9296, 0.961, 0.9377, 0.9585, 0.9377, 0.9669, 0.9296, 0.9694, 0.7735, 0.9535, 0.7641, 0.9546, 0.7639, 0.946, 0.7733, 0.945, 0.7736, 0.9621, 0.7642, 0.9632, 0.7641, 0.9546, 0.7735, 0.9535, 0.9296, 0.9527, 0.9377, 0.9502, 0.9377, 0.9585, 0.9296, 0.961, 0.7738, 0.9707, 0.7644, 0.9717, 0.7642, 0.9632, 0.7736, 0.9621, 0.9296, 0.9443, 0.9377, 0.9418, 0.9377, 0.9502, 0.9296, 0.9527, 0.774, 0.9792, 0.7646, 0.9803, 0.7644, 0.9717, 0.7738, 0.9707, 0.9296, 0.936, 0.9377, 0.9334, 0.9377, 0.9418, 0.9296, 0.9443, 0.9296, 0.9276, 0.9377, 0.9251, 0.9377, 0.9334, 0.9296, 0.936, 0.7741, 0.9878, 0.7647, 0.9889, 0.7646, 0.9803, 0.774, 0.9792, 0.6662, 0.8249, 0.6739, 0.8283, 0.6739, 0.836, 0.6662, 0.8326, 0.6662, 0.8172, 0.6739, 0.8206, 0.6739, 0.8283, 0.6662, 0.8249, 0.776, 0.9343, 0.7856, 0.9342, 0.7856, 0.9419, 0.776, 0.9419, 0.776, 0.9266, 0.7856, 0.9266, 0.7856, 0.9342, 0.776, 0.9343, 0.5657, 0.2433, 0.5723, 0.2401, 0.5723, 0.2486, 0.5657, 0.2519, 0.776, 0.9419, 0.7856, 0.9419, 0.7856, 0.9495, 0.776, 0.9496, 0.6662, 0.8326, 0.6739, 0.836, 0.6739, 0.8437, 0.6662, 0.8403, 0.6662, 0.8403, 0.6739, 0.8437, 0.6739, 0.8514, 0.6662, 0.848, 0.776, 0.9496, 0.7856, 0.9495, 0.7856, 0.9572, 0.776, 0.9572, 0.6662, 0.848, 0.6739, 0.8514, 0.6739, 0.8591, 0.6662, 0.8557, 0.776, 0.9572, 0.7856, 0.9572, 0.7856, 0.9648, 0.776, 0.9649, 0.6662, 0.8557, 0.6739, 0.8591, 0.6739, 0.8668, 0.6662, 0.8634, 0.6662, 0.8634, 0.6739, 0.8668, 0.6728, 0.8757, 0.6662, 0.8711, 0.7275, 0.5029, 0.7275, 0.5151, 0.7246, 0.511, 0.228, 0.9608, 0.2455, 0.8739, 0.282, 0.9608, 0.9889, 0.3479, 0.9889, 0.2558, 0.9951, 0.2553, 0.9951, 0.3474, 0.971, 0.6858, 0.971, 0.6328, 0.9772, 0.6334, 0.9772, 0.6864, 0.5094, 0.8497, 0.5094, 0.7527, 0.5159, 0.7527, 0.5159, 0.8496, 0.732, 0.9129, 0.7842, 0.8318, 0.7842, 0.9247, 0.9716, 0.5149, 0.9716, 0.4593, 0.9781, 0.4592, 0.9781, 0.5148, 0.4276, 0.4864, 0.4276, 0.5831, 0.3813, 0.5011, 0.2248, 0.4033, 0.2248, 0.4843, 0.2189, 0.4828, 0.2189, 0.4018, 0.3443, 0.8668, 0.3443, 0.961, 0.2936, 0.8784, 0.07399, 0.8896, 0.07399, 0.9861, 0.06795, 0.9859, 0.06795, 0.8894, 0.1143, 0.9828, 0.1143, 0.9322, 0.1206, 0.9328, 0.1206, 0.9834, 0.169, 0.9667, 0.2207, 0.8901, 0.2207, 0.9723, 0.2205, 0.8361, 0.2205, 0.7634, 0.2259, 0.7658, 0.2259, 0.8384, 0.9047, 0.2529, 0.9208, 0.1706, 0.9593, 0.2529, 0.9879, 0.2462, 0.9879, 0.1495, 0.9939, 0.1493, 0.9939, 0.246, 0.9865, 0.4593, 0.9865, 0.5147, 0.98, 0.5146, 0.98, 0.4592, 0.6727, 0.719, 0.6727, 0.8153, 0.6662, 0.8153, 0.6662, 0.7189, 0.5434, 0.9224, 0.5726, 0.8327, 0.5998, 0.9224, 0.3527, 0.8669, 0.3527, 0.9614, 0.3462, 0.9612, 0.3462, 0.8668, 0.6761, 0.9115, 0.7301, 0.8318, 0.7301, 0.9281, 0.9001, 0.893, 0.9001, 0.9731, 0.8492, 0.9169, 0.2839, 0.9659, 0.2839, 0.8739, 0.2903, 0.8742, 0.2903, 0.9663, 0.4472, 0.8893, 0.3931, 0.9026, 0.3933, 0.899, 0.4473, 0.8857, 0.4472, 0.8893, 0.4473, 0.9704, 0.3931, 0.9026, 0.989, 0.6776, 0.989, 0.6111, 0.9955, 0.6107, 0.9955, 0.6772, 0.4558, 0.97, 0.4967, 0.903, 0.5112, 0.97, 0.9955, 0.5201, 0.9955, 0.6087, 0.989, 0.6088, 0.989, 0.5203, 0.4494, 0.9423, 0.4494, 0.8864, 0.454, 0.8857, 0.454, 0.9416, 0.2189, 0.3999, 0.2189, 0.3034, 0.2254, 0.3034, 0.2254, 0.3999, 0.788, 0.9678, 0.819, 0.8965, 0.8444, 0.9678, 0.87, 0.2397, 0.8663, 0.229, 0.8765, 0.2238, 0.8791, 0.2314, 0.7612, 0.2322, 0.7612, 0.2484, 0.7496, 0.2462, 0.7496, 0.2348, 0.7496, 0.2348, 0.7496, 0.2462, 0.7398, 0.2402, 0.7435, 0.2286, 0.7496, 0.2348, 0.7398, 0.2402, 0.8831, 0.2491, 0.87, 0.2397, 0.8791, 0.2314, 0.8883, 0.2381, 0.8883, 0.2381, 0.8791, 0.2314, 0.8883, 0.2272, 0.769, 0.4943, 0.7699, 0.5056, 0.7583, 0.5093, 0.757, 0.4933, 0.8757, 0.2539, 0.8664, 0.2472, 0.87, 0.2397, 0.8831, 0.2491, 0.7765, 0.4987, 0.7749, 0.5024, 0.7699, 0.5056, 0.769, 0.4943, 0.7657, 0.2286, 0.7725, 0.2346, 0.7666, 0.2378, 0.763, 0.2375, 0.1439, 0.9297, 0.1445, 0.9283, 0.1442, 0.9579, 0.1251, 0.9555, 0.1254, 0.9264, 0.1256, 0.927, 0.1307, 0.9304, 0.1346, 0.9319, 0.1385, 0.9316, 0.7725, 0.2346, 0.7725, 0.2385, 0.7666, 0.2378, 0.774, 0.2388, 0.7725, 0.2385, 0.7725, 0.2346, 0.7836, 0.232, 0.7836, 0.2482, 0.7725, 0.246, 0.7725, 0.2449, 0.7738, 0.2451, 0.9546, 0.5458, 0.9645, 0.5201, 0.9691, 0.5226, 0.959, 0.5487, 0.1445, 0.9889, 0.1254, 0.9865, 0.1251, 0.9555, 0.1442, 0.9579, 0.9495, 0.577, 0.9451, 0.5741, 0.9546, 0.5458, 0.959, 0.5487, 0.9907, 0.3966, 0.9909, 0.3958, 0.9924, 0.4243, 0.9731, 0.428, 0.9716, 0.3994, 0.9722, 0.4006, 0.9745, 0.4012, 0.9817, 0.4015, 0.9884, 0.3982, 0.9933, 0.4536, 0.974, 0.4573, 0.9731, 0.428, 0.9924, 0.4243, 0.09827, 0.7572, 0.1045, 0.7562, 0.112, 0.7808, 0.1058, 0.7817, 0.112, 0.7808, 0.1208, 0.8037, 0.1144, 0.804, 0.1058, 0.7817, 0.7745, 0.5117, 0.7751, 0.5113, 0.7757, 0.512, 0.7666, 0.5182, 0.7583, 0.5093, 0.7699, 0.5056, 0.7718, 0.5077, 0.7714, 0.508, 0.7749, 0.5024, 0.7718, 0.5077, 0.7699, 0.5056, 0.7765, 0.5089, 0.7757, 0.512, 0.7751, 0.5113, 0.9884, 0.3982, 0.9817, 0.4015, 0.979, 0.3949, 0.9903, 0.3959, 0.7657, 0.2515, 0.7634, 0.244, 0.77, 0.2446, 0.7725, 0.246, 0.7725, 0.246, 0.77, 0.2446, 0.7725, 0.2449, 0.8646, 0.4865, 0.8731, 0.4933, 0.8671, 0.5001, 0.8551, 0.4905, 0.8551, 0.4905, 0.8671, 0.5001, 0.8576, 0.5081, 0.8492, 0.5013, 0.8671, 0.5001, 0.8731, 0.5116, 0.8618, 0.5162, 0.8576, 0.5081, 0.8492, 0.5013, 0.8576, 0.5081, 0.8502, 0.5125, 0.8576, 0.5081, 0.8618, 0.5162, 0.8502, 0.5125, 0.7496, 0.2462, 0.7435, 0.2515, 0.7398, 0.2402, 0.9933, 0.3844, 0.9773, 0.3829, 0.979, 0.3762, 0.9903, 0.3772, 0.9903, 0.3959, 0.979, 0.3949, 0.9773, 0.3829, 0.9933, 0.3844, 0.1029, 0.7328, 0.1086, 0.7347, 0.1045, 0.7562, 0.09827, 0.7572, 0.9629, 0.602, 0.9492, 0.6048, 0.9495, 0.577, 0.9633, 0.5742, 0.119, 0.7103, 0.1208, 0.7171, 0.1086, 0.7347, 0.1029, 0.7328, 0.9691, 0.6271, 0.9554, 0.6299, 0.9492, 0.6048, 0.9629, 0.602, 0.575, 0.9575, 0.5919, 0.96, 0.5952, 0.9897, 0.5782, 0.9871, 0.5919, 0.96, 0.575, 0.9575, 0.5782, 0.9242, 0.5952, 0.9268, 0.8326, 0.4125, 0.8321, 0.421, 0.8199, 0.4504, 0.8311, 0.3592, 0.8584, 0.3649, 0.8584, 0.4585, 0.8509, 0.425, 0.8514, 0.4165, 0.9492, 0.6048, 0.9554, 0.6299, 0.953, 0.6378, 0.9447, 0.6055, 0.8199, 0.4504, 0.8321, 0.421, 0.8509, 0.425, 0.8584, 0.4585, 0.2189, 0.582, 0.2233, 0.6563, 0.2128, 0.6573, 0.2084, 0.5831, 0.3772, 0.9448, 0.3772, 0.979, 0.3685, 0.9774, 0.3685, 0.9432, 0.8584, 0.4585, 0.8474, 0.4846, 0.8307, 0.4811, 0.8199, 0.4504, 0.9293, 0.5314, 0.9324, 0.5201, 0.9428, 0.5214, 0.9397, 0.5327, 0.8603, 0.2887, 0.8712, 0.2598, 0.8882, 0.2558, 0.8995, 0.2794, 0.9227, 0.5631, 0.9293, 0.5314, 0.9397, 0.5327, 0.9331, 0.5643, 0.8713, 0.3742, 0.8603, 0.2887, 0.8995, 0.2794, 0.8991, 0.3676, 0.9223, 0.6363, 0.9227, 0.5631, 0.9331, 0.5643, 0.9327, 0.6375, 0.9428, 0.7168, 0.9374, 0.7161, 0.9223, 0.6363, 0.9327, 0.6375, 0.8995, 0.4731, 0.8938, 0.4745, 0.8713, 0.3742, 0.8991, 0.3676, 0.2227, 0.4908, 0.2233, 0.495, 0.2178, 0.4956, 0.2172, 0.4913, 0.2178, 0.4956, 0.2233, 0.495, 0.2189, 0.582, 0.2084, 0.5831, 0.8522, 0.2558, 0.8577, 0.257, 0.8584, 0.3649, 0.8311, 0.3592, 0.9492, 0.6048, 0.9447, 0.6055, 0.9451, 0.5741, 0.9495, 0.577, 0.3931, 0.7685, 0.4325, 0.755, 0.446, 0.8344, 0.4059, 0.8435, 0.6761, 0.7682, 0.7518, 0.7734, 0.7537, 0.83, 0.678, 0.8247, 0.1251, 0.8905, 0.1253, 0.8848, 0.1671, 0.834, 0.1671, 0.9179, 0.1395, 0.9245, 0.1345, 0.9141, 0.987, 0.2553, 0.987, 0.3326, 0.9675, 0.3058, 0.4059, 0.8435, 0.446, 0.8344, 0.4444, 0.8756, 0.4419, 0.8839, 0.4444, 0.8756, 0.4455, 0.8759, 0.445, 0.8771, 0.4521, 0.8429, 0.4455, 0.8759, 0.4444, 0.8756, 0.446, 0.8344, 0.454, 0.8324, 0.5019, 0.1765, 0.4873, 0.1562, 0.4818, 0.1478, 0.481, 0.1464, 0.4776, 0.1118, 0.4771, 0.1009, 0.5114, 0.02843, 0.5443, 0.007843, 0.5564, 0.0009308, 0.6041, 0.002751, 0.6075, 0.002991, 0.6075, 0.2382, 0.5955, 0.231, 0.5067, 0.1794, 0.454, 0.8324, 0.446, 0.8344, 0.4325, 0.755, 0.454, 0.7527, 0.9854, 0.2173, 0.986, 0.2529, 0.9668, 0.2456, 0.962, 0.2072, 0.9852, 0.2041, 0.986, 0.153, 0.9852, 0.2041, 0.962, 0.2072, 0.9611, 0.1671, 0.9799, 0.1493, 0.986, 0.1493, 0.07731, 0.7914, 0.03752, 0.7926, 0.02244, 0.749, 0.09641, 0.7103, 0.09639, 0.7117, 0.03752, 0.7926, 0.0009308, 0.7729, 0.02244, 0.749, 0.07731, 0.7914, 0.09639, 0.7117, 0.0956, 0.7818, 0.09641, 0.8074, 0.07731, 0.7914, 0.0956, 0.7818, 0.09585, 0.7888, 0.8418, 0.7471, 0.8301, 0.7289, 0.8254, 0.722, 0.8058, 0.653, 0.8054, 0.6517, 0.8051, 0.6516, 0.788, 0.6466, 0.7955, 0.5899, 0.8039, 0.5602, 0.817, 0.5639, 0.8474, 0.5201, 0.8474, 0.7522, 0.9641, 0.7115, 0.9447, 0.6652, 0.9638, 0.6397, 0.9641, 0.6397, 0.9447, 0.6411, 0.9638, 0.6397, 0.9447, 0.6652, 0.7066, 0.7126, 0.7537, 0.7454, 0.7518, 0.7734, 0.6761, 0.7682, 0.6798, 0.7107, 0.7066, 0.7126, 0.6798, 0.7107, 0.6822, 0.695, 0.9675, 0.3058, 0.987, 0.3326, 0.9675, 0.3589, 0.9724, 0.3738, 0.9675, 0.3589, 0.987, 0.3326, 0.987, 0.3743, 0.1671, 0.7888, 0.1671, 0.834, 0.1304, 0.778, 0.1309, 0.7634, 0.1671, 0.834, 0.1253, 0.8848, 0.1304, 0.778, 0.8861, 0.5207, 0.888, 0.6076, 0.8536, 0.6065, 0.8532, 0.6054, 0.8559, 0.5201, 0.888, 0.7877, 0.8492, 0.728, 0.853, 0.6126, 0.8536, 0.6065, 0.888, 0.6076, 0.607, 0.2408, 0.6074, 0.2419, 0.6067, 0.2419, 0.6074, 0.2419, 0.6074, 0.2479, 0.6067, 0.2419, 0.5675, 0.414, 0.5674, 0.4129, 0.5695, 0.4072, 0.6022, 0.2972, 0.5906, 0.4319, 0.5807, 0.4653, 0.5876, 0.4666, 0.585, 0.4971, 0.5578, 0.4987, 0.5434, 0.4952, 0.6495, 0.2558, 0.6357, 0.3913, 0.6018, 0.421, 0.5938, 0.4282, 0.5906, 0.4319, 0.6022, 0.2972, 0.9319, 0.4382, 0.9346, 0.433, 0.9356, 0.4726, 0.9336, 0.4728, 0.9697, 0.4675, 0.9356, 0.4726, 0.9346, 0.433, 0.9412, 0.422, 0.9697, 0.4177, 0.9886, 0.07399, 0.9982, 0.04351, 0.9991, 0.04229, 0.9985, 0.07404, 0.9893, 0.07632, 0.9982, 0.04351, 0.9886, 0.07399, 0.9758, 0.03372, 0.9875, 0.009873, 0.9875, 0.009873, 0.999, 0.0009308, 0.9991, 0.001893, 0.9991, 0.04229, 0.9982, 0.04351, 0.5876, 0.4666, 0.6127, 0.4776, 0.6449, 0.4904, 0.6456, 0.4906, 0.6495, 0.5183, 0.585, 0.4971, 0.2057, 0.4909, 0.2065, 0.4908, 0.2024, 0.5185, 0.1895, 0.5236, 0.1839, 0.4945, 0.2009, 0.4917, 0.0009308, 0.8092, 0.001751, 0.8096, 0.005077, 0.8128, 0.0226, 0.8184, 0.0553, 0.8375, 0.05405, 0.853, 0.05072, 0.8874, 0.01649, 0.8875, 0.07502, 0.8493, 0.07152, 0.8875, 0.05072, 0.8874, 0.05405, 0.853, 0.0553, 0.8375, 0.1642, 0.532, 0.1251, 0.5089, 0.1895, 0.5236, 0.1527, 0.591, 0.1251, 0.5089, 0.1642, 0.532, 0.1795, 0.5795, 0.1839, 0.4945, 0.1895, 0.5236, 0.1251, 0.5089, 0.146, 0.5008, 0.2065, 0.7616, 0.1527, 0.591, 0.1795, 0.5795, 0.192, 0.6192, 0.9697, 0.4177, 0.9412, 0.422, 0.969, 0.3762, 0.9013, 0.3745, 0.9286, 0.3765, 0.93, 0.5153, 0.9024, 0.5089, 0.93, 0.2558, 0.9286, 0.3765, 0.9013, 0.3745, 0.9025, 0.2688, 0.2509, 0.691, 0.2903, 0.6928, 0.2873, 0.7889, 0.2363, 0.7888, 0.228, 0.7763, 0.2568, 0.7781, 0.2474, 0.7026, 0.2363, 0.7888, 0.2873, 0.7889, 0.2918, 0.872, 0.52, 0.7741, 0.52, 0.7616, 0.5415, 0.7527, 0.5415, 0.7724, 0.5415, 0.9039, 0.52, 0.8892, 0.8413, 0.7541, 0.838, 0.8154, 0.7932, 0.8146, 0.8249, 0.82, 0.788, 0.8212, 0.7932, 0.8146, 0.838, 0.8154, 0.8413, 0.8942, 0.8146, 0.8946, 0.169, 0.8719, 0.2033, 0.8669, 0.2186, 0.8797, 0.1886, 0.8882, 0.1784, 0.7674, 0.2186, 0.7634, 0.2166, 0.7675, 0.2115, 0.7779, 0.2033, 0.8669, 0.169, 0.8719, 0.697, 0.5029, 0.7006, 0.5139, 0.7021, 0.5182, 0.693, 0.5182, 0.265, 0.6729, 0.2918, 0.6741, 0.2903, 0.6928, 0.2509, 0.691, 0.2427, 0.6938])
me_sphere_002.materials.append(mat_junk_ball_material)
me_sphere_002.use_mirror_x = True
me_sphere_002.use_mirror_y = True
me_sphere_002.use_mirror_z = True
me_sphere_002.use_paint_bone_selection = False
me_sphere_002.use_paint_mask = True
me_sphere_002.update()

# ---- objects
ob_junk_ball = bpy.data.objects.new('Junk Ball', me_sphere_002)

# ---- transforms, parenting, visibility, modifiers, constraints
ob_junk_ball.location = (-0.0378, 0.01018, 0.007867)
ob_junk_ball.rotation_euler = (-0.01193, -0.0, 0.0)
ob_junk_ball.scale = (2.23, 2.23, 2.23)
ob_junk_ball.use_mesh_mirror_x = True
ob_junk_ball.use_mesh_mirror_y = True
ob_junk_ball.use_mesh_mirror_z = True
_vg = ob_junk_ball.vertex_groups.new(name='Torso')
_vg = ob_junk_ball.vertex_groups.new(name='Hips')
_vg = ob_junk_ball.vertex_groups.new(name='Leg_R')
_vg = ob_junk_ball.vertex_groups.new(name='Knee_R')
_vg = ob_junk_ball.vertex_groups.new(name='Foot_R')
_vg = ob_junk_ball.vertex_groups.new(name='Leg_L')
_vg = ob_junk_ball.vertex_groups.new(name='Knee_L')
_vg = ob_junk_ball.vertex_groups.new(name='Foot_L')
_vg = ob_junk_ball.vertex_groups.new(name='Chest')
_vg = ob_junk_ball.vertex_groups.new(name='Neck')
_vg = ob_junk_ball.vertex_groups.new(name='Head')
_vg = ob_junk_ball.vertex_groups.new(name='Shoulder_R')
_vg = ob_junk_ball.vertex_groups.new(name='Leg_R.001')
_vg = ob_junk_ball.vertex_groups.new(name='Knee_R.001')
_vg = ob_junk_ball.vertex_groups.new(name='Foot_R.001')
_vg = ob_junk_ball.vertex_groups.new(name='Shoulder_L')
_vg = ob_junk_ball.vertex_groups.new(name='Leg_L.001')
_vg = ob_junk_ball.vertex_groups.new(name='Knee_L.001')
_vg = ob_junk_ball.vertex_groups.new(name='Foot_L.001')
_vg = ob_junk_ball.vertex_groups.new(name='Middle_Toe_R')
_vg = ob_junk_ball.vertex_groups.new(name='Middle_Toe_R.001')
_vg = ob_junk_ball.vertex_groups.new(name='Middle_Toe_R.002')
_vg = ob_junk_ball.vertex_groups.new(name='Middle_Toe_R.003')
_vg = ob_junk_ball.vertex_groups.new(name='Middle_Toe_R.004')
_vg = ob_junk_ball.vertex_groups.new(name='Middle_Toe_R.005')
_vg = ob_junk_ball.vertex_groups.new(name='Middle_Toe_R.006')
_vg = ob_junk_ball.vertex_groups.new(name='Middle_Toe_R.007')
_vg = ob_junk_ball.vertex_groups.new(name='Middle_Toe_R.008')
_vg = ob_junk_ball.vertex_groups.new(name='Middle_Toe_R.009')
_vg = ob_junk_ball.vertex_groups.new(name='Middle_Toe_L')
_vg = ob_junk_ball.vertex_groups.new(name='Middle_Toe_L.001')
for _i, _w in zip([0, 1, 2, 3, 4, 5, 6, 7, 8, 9, 10, 11, 12, 13, 14, 15, 16, 17, 18, 19, 20, 21, 22, 23, 24, 25, 26, 27, 28, 29, 30, 31, 32, 33, 34, 35, 36, 37, 38, 39, 40, 41, 42, 43, 44, 45, 46, 47, 48, 49, 50, 51, 52, 53, 54, 55, 56, 57, 58, 59, 60, 61, 62, 63, 64, 65, 66, 67, 68, 69, 70, 71, 72, 73, 74, 75, 76, 77, 78, 79, 80, 81, 82, 83, 84, 85, 86, 87, 88, 89, 90, 91, 92, 93, 94, 95, 96, 97, 98, 99, 100, 101, 102, 103, 104, 105, 106, 107, 108, 109, 110, 111, 112, 113, 114, 115, 116, 117, 118, 119, 120, 121, 122, 123, 124, 125, 126, 127, 128, 129, 130, 131, 132, 133, 134, 135, 136, 137, 138, 139, 140, 141, 142, 143, 144, 145, 146, 147, 148, 149, 150, 151, 152, 153, 154, 155, 156, 157, 158, 159, 160, 161, 162, 163, 164, 165, 166, 167, 168, 169, 170, 171, 172, 173, 174, 175, 176, 177, 178, 179, 180, 181, 182, 183, 184, 185, 186, 187, 188, 189, 190, 191, 192, 193, 194, 195, 196, 197, 198, 199, 200, 201, 202, 203, 204, 205, 206, 207, 208, 209, 210, 211, 212, 213, 214, 215, 216, 217, 218, 219, 220, 221, 222, 223, 224, 225, 226, 227, 228, 229, 230, 231, 232, 233, 234, 235, 236, 237, 238, 239, 240, 241, 242, 243, 244, 245, 246, 247, 248, 249, 250, 251, 252, 253, 254, 255, 256, 257, 258, 259, 260, 261, 262, 263, 264, 265, 266, 267, 268, 269, 270, 271, 272, 273, 274, 275, 276, 277, 278, 279, 280, 281, 282, 283, 284, 285, 286, 287, 288, 289, 290, 291, 292, 293, 294, 295, 296, 297, 298, 299, 300, 301, 302, 303, 304, 305, 306, 307, 308, 309, 310, 311, 312, 313, 314, 315, 316, 317, 318, 319, 320, 321, 322, 323, 324, 325, 326, 327, 328, 329, 330, 331, 332, 333, 334, 335, 336, 337, 338, 339, 340, 341, 342, 343, 344, 345, 346, 347, 348, 349, 350, 351, 352, 353, 354, 355, 356, 357, 358, 359, 360, 361, 362, 363, 364, 365, 366, 367, 368, 369, 370, 371, 372, 373, 374, 375, 376, 377, 378, 379, 380, 381, 382, 383, 384, 385, 386, 387, 388, 389, 390, 391, 392, 393, 394, 395, 396, 397, 398, 399, 400, 401, 402, 403, 404, 405, 406, 407, 408, 409, 410, 411, 412, 413, 414, 415, 416, 417, 418, 419, 420, 421, 422, 423, 424, 425, 426, 427, 428, 429, 430, 431, 432, 433, 434, 435, 436, 437, 438, 439, 440, 441, 442, 443, 444, 445, 446, 447, 448, 449, 450, 451, 452, 453, 454, 455, 456, 457, 458, 459, 460, 461, 462, 463, 464, 465, 466, 467, 468, 469, 470, 471, 472, 473, 474, 475, 476, 477, 478, 479, 480, 481, 482, 483, 484, 485, 486, 487, 488, 489, 490, 491, 492, 493, 494, 495, 496, 497, 498, 499, 500, 501, 502, 503, 504, 505, 506, 507, 508, 509, 510, 511, 512, 513, 514, 515, 516, 517, 518, 519, 520, 521, 522, 523, 524, 525, 526, 527, 528, 529, 530, 531, 532, 533, 534, 535, 536, 537, 538, 539, 540, 541, 542, 543, 544, 545, 546, 547, 548, 549, 550, 551, 552, 553, 554, 555, 556, 557, 558, 559, 560, 561, 562, 563, 564, 565, 566, 567, 568, 569, 570, 571, 572, 573, 574, 575, 576, 577, 578, 579, 580, 581, 582, 583, 584, 585, 586, 587, 588, 589, 590, 591, 592, 593, 594, 595, 596, 597, 598, 599, 600, 601, 602, 603, 604, 605, 606, 607, 608, 609, 610, 611, 612, 613, 614, 615, 616, 617, 618, 619, 620, 621, 622, 623, 624, 625, 626, 627, 628, 629, 630, 631, 632, 633, 634, 635, 636, 637, 638, 639, 640, 641, 642, 643, 644, 645, 646, 647, 648, 649, 650, 651, 652, 653, 654, 655, 656, 657, 658, 659, 660, 661, 662, 663, 664, 665, 666, 667, 668, 669, 670, 671, 672, 673, 674, 675, 676, 677, 678, 679, 680, 681, 682, 683, 684, 685, 686, 687, 688, 689, 690, 692, 693, 694, 695, 696, 697, 698, 699, 700, 701, 702, 703, 704, 705, 706, 707, 708, 709, 710, 711, 712, 713, 714, 715, 716, 717, 718, 719, 720, 721, 722, 723, 724, 725, 726, 727, 728, 729, 730, 731, 732], [0.0, 0.0, 0.0, 0.0, 0.0, 0.0, 0.0, 0.0, 0.0, 0.0, 0.0, 0.0, 0.0, 0.0, 0.0, 0.0, 0.0, 0.0, 0.0, 0.0, 0.0, 0.0, 0.0, 0.0, 0.0, 0.0, 0.0, 0.0, 0.0, 0.0, 0.0, 0.0, 0.0, 0.0, 0.0, 0.0, 0.0, 0.0, 0.0, 0.0, 0.0, 0.0, 0.0, 0.0, 0.0, 0.0, 0.0, 0.0, 0.0, 0.0, 0.0, 0.0, 0.0, 0.0, 0.0, 0.0, 0.0, 0.0, 0.0, 0.0, 0.0, 0.0, 0.0, 0.0, 0.0, 0.0, 0.0, 0.0, 0.0, 0.0, 0.0, 0.0, 0.0, 0.0, 0.0, 0.0, 0.0, 0.0, 0.0, 0.0, 0.0, 0.0, 0.0, 0.0, 0.0, 0.0, 0.0, 0.0, 0.0, 0.0, 0.0, 0.0, 0.0, 0.0, 0.0, 0.0, 0.0, 0.0, 0.0, 0.0, 0.0, 0.0, 0.0, 0.0, 0.0, 0.0, 0.0, 0.0, 0.0, 0.0, 0.0, 0.0, 0.0, 0.0, 0.0, 0.0, 0.0, 0.0, 0.0, 0.0, 0.0, 0.0, 0.0, 0.0, 0.0, 0.0, 0.0, 0.0, 0.0, 0.0, 0.0, 0.0, 0.0, 0.0, 0.0, 0.0, 0.0, 0.0, 0.0, 0.0, 0.0, 0.0, 0.0, 0.0, 0.0, 0.0, 0.0, 0.0, 0.0, 0.0, 0.0, 0.0, 0.0, 0.0, 0.0, 0.0, 0.0, 0.0, 0.0, 0.0, 0.0, 0.0, 0.0, 0.0, 0.0, 0.0, 0.0, 0.0, 0.0, 0.0, 0.0, 0.0, 0.0, 0.0, 0.0, 0.0, 0.0, 0.0, 0.0, 0.0, 0.0, 0.0, 0.0, 0.0, 0.0, 0.0, 0.0, 0.0, 0.0, 0.0, 0.0, 0.0, 0.0, 0.0, 0.0, 0.0, 0.0, 0.0, 0.0, 0.0, 0.0, 0.0, 0.0, 0.0, 0.0, 0.0, 0.0, 0.0, 0.0, 0.0, 0.0, 0.0, 0.0, 0.0, 0.0, 0.0, 0.0, 0.0, 0.0, 0.0, 0.0, 0.0, 0.0, 0.0, 0.0, 0.0, 0.0, 0.0, 0.0, 0.0, 0.0, 0.0, 0.0, 0.0, 0.0, 0.0, 0.0, 0.0, 0.0, 0.0, 0.0, 0.0, 0.0, 0.0, 0.0, 0.0, 0.0, 0.0, 0.0, 0.0, 0.0, 0.0, 0.0, 0.0, 0.0, 0.0, 0.0, 0.0, 0.0, 0.0, 0.0, 0.0, 0.0, 0.0, 0.0, 0.0, 0.0, 0.0, 0.0, 0.0, 0.0, 0.0, 0.0, 0.0, 0.0, 0.0, 0.0, 0.0, 0.0, 0.0, 0.0, 0.0, 0.0, 0.0, 0.0, 0.0, 0.0, 0.0, 0.0, 0.0, 0.0, 0.0, 0.0, 0.0, 0.0, 0.0, 0.0, 0.0, 0.0, 0.0, 0.0, 0.0, 0.0, 0.0, 0.0, 0.0, 0.0, 0.0, 0.0, 0.0, 0.0, 0.0, 0.0, 0.0, 0.0, 0.0, 0.0, 0.0, 0.0, 0.0, 0.0, 0.0, 0.0, 0.0, 0.0, 0.0, 0.0, 0.0, 0.0, 0.0, 0.0, 0.0, 0.0, 0.0, 0.0, 0.0, 0.0, 0.0, 0.0, 0.0, 0.0, 0.0, 0.0, 0.0, 0.0, 0.0, 0.0, 0.0, 0.0, 0.0, 0.0, 0.0, 0.0, 0.0, 0.0, 0.0, 0.0, 0.0, 0.0, 0.0, 0.0, 0.0, 0.0, 0.0, 0.0, 0.0, 0.0, 0.0, 0.0, 0.0, 0.0, 0.0, 0.0, 0.0, 0.0, 0.0, 0.0, 0.0, 0.0, 0.0, 0.0, 0.0, 0.0, 0.0, 0.0, 0.0, 0.0, 0.0, 0.0, 0.0, 0.0, 0.0, 0.0, 0.0, 0.0, 0.0, 0.0, 0.0, 0.0, 0.0, 0.0, 0.0, 0.0, 0.0, 0.0, 0.0, 0.0, 0.0, 0.0, 0.0, 0.0, 0.0, 0.0, 0.0, 0.0, 0.0, 0.0, 0.0, 0.0, 0.0, 0.0, 0.0, 0.0, 0.0, 0.0, 0.0, 0.0, 0.0, 0.0, 0.0, 0.0, 0.0, 0.0, 0.0, 0.0, 0.0, 0.0, 0.0, 0.0, 0.0, 0.0, 0.0, 0.0, 0.0, 0.0, 0.0, 0.0, 0.0, 0.0, 0.0, 0.0, 0.0, 0.0, 0.0, 0.0, 0.0, 0.0, 0.0, 0.0, 0.0, 0.0, 0.0, 0.0, 0.0, 0.0, 0.0, 0.0, 0.0, 0.0, 0.0, 0.0, 0.0, 0.0, 0.0, 0.0, 0.0, 0.0, 0.0, 0.0, 0.0, 0.0, 0.0, 0.0, 0.0, 0.0, 0.0, 0.0, 0.0, 0.0, 0.0, 0.0, 0.0, 0.0, 0.0, 0.0, 0.0, 0.0, 0.0, 0.0, 0.0, 0.0, 0.0, 0.0, 0.0, 0.0, 0.0, 0.0, 0.0, 0.0, 0.0, 0.0, 0.0, 0.0, 0.0, 0.0, 0.0, 0.0, 0.0, 0.0, 0.0, 0.0, 0.0, 0.0, 0.0, 0.0, 0.0, 0.0, 0.0, 0.0, 0.0, 0.0, 0.0, 0.0, 0.0, 0.0, 0.0, 0.0, 0.0, 0.0, 0.0, 0.0, 0.0, 0.0, 0.0, 0.0, 0.0, 0.0, 0.0, 0.0, 0.0, 0.0, 0.0, 0.0, 0.0, 0.0, 0.0, 0.0, 0.0, 0.0, 0.0, 0.0, 0.0, 0.0, 0.0, 0.0, 0.0, 0.0, 0.0, 0.0, 0.0, 0.0, 0.0, 0.0, 0.0, 0.0, 0.0, 0.0, 0.0, 0.0, 0.0, 0.0, 0.0, 0.0, 0.0, 0.0, 0.0, 0.0, 0.0, 0.0, 0.0, 0.0, 0.0, 0.0, 0.0, 0.0, 0.0, 0.0, 0.0, 0.0, 0.0, 0.0, 0.0, 0.0, 0.0, 0.0, 0.0, 0.0, 0.0, 0.0, 0.0, 0.0, 0.0, 0.0, 0.0, 0.0, 0.0, 0.0, 0.0, 0.0, 0.0, 0.0, 0.0, 0.0, 0.0, 0.0, 0.0, 0.0, 0.0, 0.0, 0.0, 0.0, 0.0, 0.0, 0.0, 0.0, 0.0, 0.0, 0.0, 0.0, 0.0, 0.0, 0.0, 0.0, 0.0, 0.0, 0.0, 0.0, 0.0, 0.0, 0.0, 0.0, 0.0, 0.0, 0.0, 0.0, 0.0, 0.0, 0.0, 0.0, 0.0, 0.0, 0.0, 0.0, 0.0, 0.0, 0.0, 0.0, 0.0, 0.0, 0.0, 0.0, 0.0, 0.0, 0.0, 0.0, 0.0, 0.0, 0.0, 0.0, 0.0, 0.0, 0.0, 0.0, 0.0, 0.0, 0.0, 0.0, 0.0, 0.0, 0.0, 0.0, 0.0, 0.0, 0.0, 0.0, 0.0, 0.0, 0.0, 0.0, 0.0, 0.0, 0.0, 0.0, 0.0, 0.0, 0.0, 0.0, 0.0, 0.0, 0.0, 0.0, 0.0, 0.0, 0.0, 0.0, 0.0, 0.0, 0.0, 0.0, 0.0, 0.0, 0.0, 0.0, 0.0, 0.0, 0.0, 0.0, 0.0, 0.0, 0.0, 0.0, 0.0]): _vg.add([_i], _w, 'REPLACE')
_vg = ob_junk_ball.vertex_groups.new(name='Middle_Toe_L.002')
_vg = ob_junk_ball.vertex_groups.new(name='Middle_Toe_L.003')
_vg = ob_junk_ball.vertex_groups.new(name='Middle_Toe_L.004')
_vg = ob_junk_ball.vertex_groups.new(name='Middle_Toe_L.005')
_vg = ob_junk_ball.vertex_groups.new(name='Middle_Toe_L.006')
_vg = ob_junk_ball.vertex_groups.new(name='Middle_Toe_L.007')
_vg = ob_junk_ball.vertex_groups.new(name='Middle_Toe_L.008')
_vg = ob_junk_ball.vertex_groups.new(name='Middle_Toe_L.009')
_vg = ob_junk_ball.vertex_groups.new(name='Foot_Toe_R')
_vg = ob_junk_ball.vertex_groups.new(name='Foot_Toe_L')
_vg = ob_junk_ball.vertex_groups.new(name='Junk_Bone')
_vg.add([0, 1, 2, 3, 4, 5, 6, 7, 8, 9, 10, 11, 12, 13, 14, 15, 16, 17, 18, 19, 20, 21, 22, 23, 24, 25, 26, 27, 28, 29, 30, 31, 32, 33, 34, 35, 36, 37, 38, 39, 40, 41, 42, 43, 44, 45, 46, 47, 48, 49, 50, 51, 52, 53, 54, 55, 56, 57, 58, 59, 60, 61, 62, 63, 64, 65, 66, 67, 68, 69, 70, 71, 72, 73, 74, 75, 76, 77, 78, 79, 80, 81, 82, 83, 84, 85, 86, 87, 88, 89, 90, 91, 92, 93, 94, 95, 96, 97, 98, 99, 100, 101, 102, 103, 104, 105, 106, 107, 108, 109, 110, 111, 112, 113, 114, 115, 116, 117, 118, 119, 120, 121, 122, 123, 124, 125, 126, 127, 128, 129, 130, 131, 132, 133, 134, 135, 136, 137, 138, 139, 140, 141, 142, 143, 144, 145, 146, 147, 148, 149, 150, 151, 152, 153, 154, 155, 156, 157, 158, 159, 160, 161, 162, 163, 164, 165, 166, 167, 168, 169, 170, 171, 172, 173, 174, 175, 176, 177, 178, 179, 180, 181, 182, 183, 184, 185, 186, 187, 188, 189, 190, 191, 192, 193, 194, 195, 196, 197, 198, 199, 200, 201, 202, 203, 204, 205, 206, 207, 208, 209, 210, 211, 212, 213, 214, 215, 216, 217, 218, 219, 220, 221, 222, 223, 224, 225, 226, 227, 228, 229, 230, 231, 232, 233, 234, 235, 236, 237, 238, 239, 240, 241, 242, 243, 244, 245, 246, 247, 248, 249, 250, 251, 252, 253, 254, 255, 256, 257, 258, 259, 260, 261, 262, 263, 264, 265, 266, 267, 268, 269, 270, 271, 272, 273, 274, 275, 276, 277, 278, 279, 280, 281, 282, 283, 284, 285, 286, 287, 288, 289, 290, 291, 292, 293, 294, 295, 296, 297, 298, 299, 300, 301, 302, 303, 304, 305, 306, 307, 308, 309, 310, 311, 312, 313, 314, 315, 316, 317, 318, 319, 320, 321, 322, 323, 324, 325, 326, 327, 328, 329, 330, 331, 332, 333, 334, 335, 336, 337, 338, 339, 340, 341, 342, 343, 344, 345, 346, 347, 348, 349, 350, 351, 352, 353, 354, 355, 356, 357, 358, 359, 360, 361, 362, 363, 364, 365, 366, 367, 368, 369, 370, 371, 372, 373, 374, 375, 376, 377, 378, 379, 380, 381, 382, 383, 384, 385, 386, 387, 388, 389, 390, 391, 392, 393, 394, 395, 396, 397, 398, 399, 400, 401, 402, 403, 404, 405, 406, 407, 408, 409, 410, 411, 412, 413, 414, 415, 416, 417, 418, 419, 420, 421, 422, 423, 424, 425, 426, 427, 428, 429, 430, 431, 432, 433, 434, 435, 436, 437, 438, 439, 440, 441, 442, 443, 444, 445, 446, 447, 448, 449, 450, 451, 452, 453, 454, 455, 456, 457, 458, 459, 460, 461, 462, 463, 464, 465, 466, 467, 468, 469, 470, 471, 472, 473, 474, 475, 476, 477, 478, 479, 480, 481, 482, 483, 484, 485, 486, 487, 488, 489, 490, 491, 492, 493, 494, 495, 496, 497, 498, 499, 500, 501, 502, 503, 504, 505, 506, 507, 508, 509, 510, 511, 512, 513, 514, 515, 516, 517, 518, 519, 520, 521, 522, 523, 524, 525, 526, 527, 528, 529, 530, 531, 532, 533, 534, 535, 536, 537, 538, 539, 540, 541, 542, 543, 544, 545, 546, 547, 548, 549, 550, 551, 552, 553, 554, 555, 556, 557, 558, 559, 560, 561, 562, 563, 564, 565, 566, 567, 568, 569, 570, 571, 572, 573, 574, 575, 576, 577, 578, 579, 580, 581, 582, 583, 584, 585, 586, 587, 588, 589, 590, 591, 592, 593, 594, 595, 596, 597, 598, 599, 600, 601, 602, 603, 604, 605, 606, 607, 608, 609, 610, 611, 612, 613, 614, 615, 616, 617, 618, 619, 620, 621, 622, 623, 624, 625, 626, 627, 628, 629, 630, 631, 632, 633, 634, 635, 636, 637, 638, 639, 640, 641, 642, 643, 644, 645, 646, 647, 648, 649, 650, 651, 652, 653, 654, 655, 656, 657, 658, 659, 660, 661, 662, 663, 664, 665, 666, 667, 668, 669, 670, 671, 672, 673, 674, 675, 676, 677, 678, 679, 680, 681, 682, 683, 684, 685, 686, 687, 688, 689, 690, 691, 692, 693, 694, 695, 696, 697, 698, 699, 700, 701, 702, 703, 704, 705, 706, 707, 708, 709, 710, 711, 712, 713, 714, 715, 716, 717, 718, 719, 720, 721, 722, 723, 724, 725, 726, 727, 728, 729, 730, 731, 732], 1.0, 'REPLACE')
_m = ob_junk_ball.modifiers.new('Armature', 'ARMATURE')

# ---- collection membership
col_collection.objects.link(ob_junk_ball)

# ---- scene / render settings (as saved in the file)
scene.frame_start = 1; scene.frame_end = 250; scene.frame_set(1)
scene.render.engine = 'BLENDER_EEVEE_NEXT'
scene.cycles.sampling_pattern = 'TABULATED_SOBOL'
scene.cycles.use_light_tree = False
scene.view_settings.view_transform = 'Filmic'
bpy.context.view_layer.update()

# ---- added for rendering (the .blend has no active camera and no usable light): camera, sun
cam_auto = bpy.data.cameras.new('AutoCamera')
cam_auto.lens = 50.0
cam_auto.sensor_width = 36.0
cam_auto.clip_end = 1000.0
ob_auto_camera = bpy.data.objects.new('AutoCamera', cam_auto)
scene.collection.objects.link(ob_auto_camera)
ob_auto_camera.location = (7.4806, -9.55192, 6.71247)
ob_auto_camera.rotation_euler = (1.09748, -7.21219e-08, 0.694738)
scene.camera = ob_auto_camera
light_auto_sun = bpy.data.lights.new('AutoSun', 'SUN')
light_auto_sun.energy = 3.0
light_auto_sun.angle = 0.0523599
ob_auto_sun = bpy.data.objects.new('AutoSun', light_auto_sun)
scene.collection.objects.link(ob_auto_sun)
ob_auto_sun.rotation_euler = (0.872665, 0.174533, 0.523599)
bpy.context.view_layer.update()
